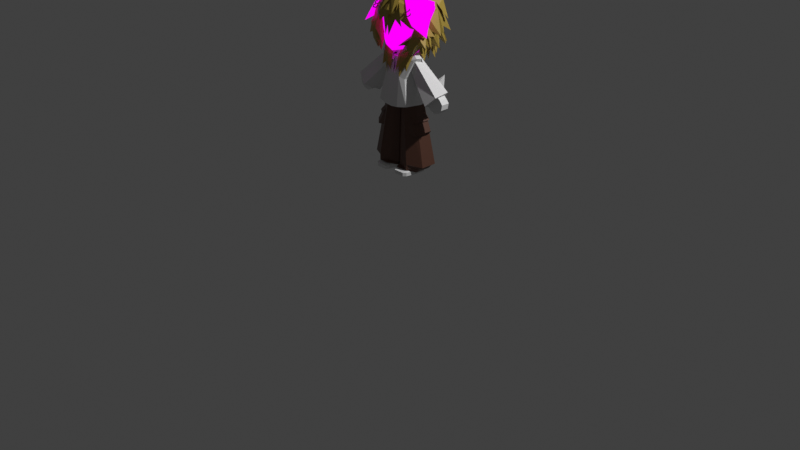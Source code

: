 # Source: LowPolyOllieV40.blend  (saved by Blender 5.0.119; exported with 4.5.12 LTS)
import bpy
from mathutils import Matrix  # noqa: F401  (used for matrix-valued properties, if any)

bpy.ops.wm.read_factory_settings(use_empty=True)
scene = bpy.context.scene
scene.name = 'Scene'

# ---- collections
col_ollie = bpy.data.collections.new('ollie'); scene.collection.children.link(col_ollie)

# ---- images (referenced by path relative to the original .blend; pixels are not part of the script)
import os
ASSET_DIR = os.environ.get("B2B_ASSET_DIR", "")  # directory of the original .blend (textures are referenced by path, not embedded)
HERE = os.path.dirname(os.path.abspath(__file__))  # packed textures are extracted next to this script under _unpacked/

def load_image(name, relpath, width, height, colorspace="sRGB"):
    """Load a texture the original file referenced (path relative to the .blend, or extracted next to this script)."""
    p = next((c for c in (os.path.join(HERE, relpath), os.path.join(ASSET_DIR, relpath)) if relpath and os.path.exists(c)), "")
    if p:
        img = bpy.data.images.load(p, check_existing=True)
        img.name = name
    else:  # same state as the original file: an image datablock whose file is absent (Cycles renders it pink)
        img = bpy.data.images.new(name, width, height)
        img.source = "FILE"
        img.filepath = "//" + (relpath or name)
    img.colorspace_settings.name = colorspace
    return img
img_ollie_face_png = load_image('OLLIE FACE.png', 'OLLIE FACE.png', 1024, 1024, 'sRGB')

# ---- materials (node trees are filled in below, after node groups)
mat_pant = bpy.data.materials.new('pant')
mat_ollieface = bpy.data.materials.new('ollieface')
mat_hair = bpy.data.materials.new('hair')
mat_material = bpy.data.materials.new('Material')

# ---- material node trees
mat_pant.use_nodes = True; mat_pant.node_tree.nodes.clear()
_N = mat_pant.node_tree.nodes; _L = mat_pant.node_tree.links
n0 = _N.new('ShaderNodeBsdfPrincipled'); n0.name = 'Principled BSDF'; n0.location = (-200, 100)
n0.inputs[0].default_value = (0.09531, 0.0382, 0.02315, 1.0)
n1 = _N.new('ShaderNodeOutputMaterial'); n1.name = 'Material Output'; n1.location = (200, 100)
_L.new(n0.outputs[0], n1.inputs[0])
n1.is_active_output = True
mat_ollieface.use_nodes = True; mat_ollieface.node_tree.nodes.clear()
_N = mat_ollieface.node_tree.nodes; _L = mat_ollieface.node_tree.links
n0 = _N.new('ShaderNodeOutputMaterial'); n0.name = 'Material Output'; n0.location = (200, 100)
n1 = _N.new('ShaderNodeEmission'); n1.name = 'Emission'; n1.location = (-200, 100)
n2 = _N.new('ShaderNodeTexImage'); n2.name = 'Image Texture'; n2.location = (-516, 76)
n2.image = img_ollie_face_png
_L.new(n1.outputs[0], n0.inputs[0])
_L.new(n2.outputs[0], n1.inputs[0])
n0.is_active_output = True
mat_hair.use_nodes = True; mat_hair.node_tree.nodes.clear()
_N = mat_hair.node_tree.nodes; _L = mat_hair.node_tree.links
n0 = _N.new('ShaderNodeBsdfPrincipled'); n0.name = 'Principled BSDF'; n0.location = (-200, 100)
n0.inputs[0].default_value = (0.3813, 0.2705, 0.04666, 1.0)
n1 = _N.new('ShaderNodeOutputMaterial'); n1.name = 'Material Output'; n1.location = (200, 100)
_L.new(n0.outputs[0], n1.inputs[0])
n1.is_active_output = True
mat_material.use_nodes = True; mat_material.node_tree.nodes.clear()
_N = mat_material.node_tree.nodes; _L = mat_material.node_tree.links
n0 = _N.new('ShaderNodeBsdfPrincipled'); n0.name = 'Principled BSDF'; n0.location = (-200, 100)
n0.inputs[0].default_value = (0.09558, 0.08389, 0.06062, 1.0)
n0.inputs[1].default_value = 0.7358
n0.inputs[2].default_value = 0.1054
n1 = _N.new('ShaderNodeOutputMaterial'); n1.name = 'Material Output'; n1.location = (200, 100)
_L.new(n0.outputs[0], n1.inputs[0])
n1.is_active_output = True

# ---- world
world_world = bpy.data.worlds.new('World'); scene.world = world_world
world_world.use_nodes = True; world_world.node_tree.nodes.clear()
_N = world_world.node_tree.nodes; _L = world_world.node_tree.links
n0 = _N.new('ShaderNodeOutputWorld'); n0.name = 'World Output'; n0.location = (200, 100)
n1 = _N.new('ShaderNodeBackground'); n1.name = 'Background'; n1.location = (-200, 100)
n1.inputs[0].default_value = (0.05088, 0.05088, 0.05088, 1.0)
_L.new(n1.outputs[0], n0.inputs[0])
n0.is_active_output = True
world_world.color = (0.05088, 0.05088, 0.05088)
world_world.sun_shadow_jitter_overblur = 0.0

# ---- cameras
cam_camera = bpy.data.cameras.new('Camera')
cam_camera.clip_end = 100.0
cam_camera.ortho_scale = 7.314

# ---- lights
light_light = bpy.data.lights.new('Light', 'POINT')
light_light.energy = 1000.0
light_light.shadow_soft_size = 0.1

# ---- meshes
me_cube = bpy.data.meshes.new('Cube')
me_cube.from_pydata([(0.04453, -0.08943, 0.565), (0.05973, -0.05196, 0.6189), (0.02066, 0.122, 0.565), (0.05973, 0.122, 0.668), (0.2054, -0.09587, 0.565), (0.1883, -0.05196, 0.6189), (0.2274, 0.122, 0.565), (0.1883, 0.122, 0.668), (0.02066, 0.01305, 0.565), (0.05973, 0.01305, 0.668), (0.2274, 0.01305, 0.565), (0.1883, 0.01305, 0.668), (0.04453, -0.08943, 0.6009), (0.02066, 0.122, 0.6009), (0.2274, 0.122, 0.6009), (0.2054, -0.09587, 0.6009), (0.2274, 0.01305, 0.6009), (0.02066, 0.01305, 0.6009), (0.1787, 0.1632, 0.565), (0.1787, 0.122, 0.668), (0.1787, -0.122, 0.565), (0.1787, -0.05196, 0.6189), (0.1787, 0.01305, 0.668), (0.1787, 0.01305, 0.565), (0.1787, -0.122, 0.6009), (0.1787, 0.1632, 0.6009), (0.06806, 0.1632, 0.565), (0.06806, -0.05196, 0.6189), (0.06806, 0.01305, 0.565), (0.06806, -0.122, 0.6009), (0.06806, 0.122, 0.668), (0.06806, -0.122, 0.565), (0.06806, 0.01305, 0.668), (0.06806, 0.1632, 0.6009)], [], [(17, 9, 3, 13), (25, 19, 7, 14), (16, 11, 5, 15), (29, 27, 1, 12), (23, 10, 4, 20), (32, 9, 1, 27), (30, 3, 9, 32), (18, 6, 10, 23), (14, 7, 11, 16), (12, 1, 9, 17), (0, 12, 17, 8), (6, 14, 16, 10), (31, 29, 12, 0), (10, 16, 15, 4), (18, 25, 14, 6), (8, 17, 13, 2), (26, 33, 25, 18), (4, 15, 24, 20), (26, 18, 23, 28), (7, 19, 22, 11), (11, 22, 21, 5), (28, 23, 20, 31), (15, 5, 21, 24), (33, 30, 19, 25), (13, 3, 30, 33), (8, 28, 31, 0), (2, 26, 28, 8), (2, 13, 33, 26), (20, 24, 29, 31), (19, 30, 32, 22), (22, 32, 27, 21), (24, 21, 27, 29)])
_uv = me_cube.uv_layers.new(name='UVMap')
_uv.uv.foreach_set('vector', [0.144, 0.04113, 0.144, 0.1102, 0.256, 0.1102, 0.256, 0.04113, 0.2983, 0.04113, 0.256, 0.1102, 0.256, 0.1102, 0.256, 0.04113, 0.144, 0.04113, 0.144, 0.1102, 0.07721, 0.05963, 0.03207, 0.04113, 0.005198, 0.04113, 0.07721, 0.05963, 0.07721, 0.05963, 0.03869, 0.04113, 0.144, 0.004311, 0.144, 0.004311, 0.03207, 0.004311, 0.005198, 0.004311, 0.144, 0.1102, 0.144, 0.1102, 0.07721, 0.05963, 0.07721, 0.05963, 0.256, 0.1102, 0.256, 0.1102, 0.144, 0.1102, 0.144, 0.1102, 0.2983, 0.004311, 0.256, 0.004311, 0.144, 0.004311, 0.144, 0.004311, 0.256, 0.04113, 0.256, 0.1102, 0.144, 0.1102, 0.144, 0.04113, 0.03869, 0.04113, 0.07721, 0.05963, 0.144, 0.1102, 0.144, 0.04113, 0.03869, 0.004311, 0.03869, 0.04113, 0.144, 0.04113, 0.144, 0.004311, 0.256, 0.004311, 0.256, 0.04113, 0.144, 0.04113, 0.144, 0.004311, 0.005198, 0.004311, 0.005198, 0.04113, 0.03869, 0.04113, 0.03869, 0.004311, 0.144, 0.004311, 0.144, 0.04113, 0.03207, 0.04113, 0.03207, 0.004311, 0.2983, 0.004311, 0.2983, 0.04113, 0.256, 0.04113, 0.256, 0.004311, 0.144, 0.004311, 0.144, 0.04113, 0.256, 0.04113, 0.256, 0.004311, 0.2983, 0.004311, 0.2983, 0.04113, 0.2983, 0.04113, 0.2983, 0.004311, 0.03207, 0.004311, 0.03207, 0.04113, 0.005198, 0.04113, 0.005198, 0.004311, 0.2983, 0.004311, 0.2983, 0.004311, 0.144, 0.004311, 0.144, 0.004311, 0.256, 0.1102, 0.256, 0.1102, 0.144, 0.1102, 0.144, 0.1102, 0.144, 0.1102, 0.144, 0.1102, 0.07721, 0.05963, 0.07721, 0.05963, 0.144, 0.004311, 0.144, 0.004311, 0.005198, 0.004311, 0.005198, 0.004311, 0.03207, 0.04113, 0.07721, 0.05963, 0.07721, 0.05963, 0.005198, 0.04113, 0.2983, 0.04113, 0.256, 0.1102, 0.256, 0.1102, 0.2983, 0.04113, 0.256, 0.04113, 0.256, 0.1102, 0.256, 0.1102, 0.2983, 0.04113, 0.144, 0.004311, 0.144, 0.004311, 0.005198, 0.004311, 0.03869, 0.004311, 0.256, 0.004311, 0.2983, 0.004311, 0.144, 0.004311, 0.144, 0.004311, 0.256, 0.004311, 0.256, 0.04113, 0.2983, 0.04113, 0.2983, 0.004311, 0.005198, 0.004311, 0.005198, 0.04113, 0.005198, 0.04113, 0.005198, 0.004311, 0.256, 0.1102, 0.256, 0.1102, 0.144, 0.1102, 0.144, 0.1102, 0.144, 0.1102, 0.144, 0.1102, 0.07721, 0.05963, 0.07721, 0.05963, 0.005198, 0.04113, 0.07721, 0.05963, 0.07721, 0.05963, 0.005198, 0.04113])
me_cube.update()
me_cylinder = bpy.data.meshes.new('Cylinder')
me_cylinder.from_pydata([(0.186, 0.2535, 0.5893), (0.1041, 0.195, 1.323), (0.2425, 0.1696, 0.5877), (0.1892, 0.1375, 1.323), (0.2425, 0.001817, 0.5877), (0.1892, 0.02263, 1.323), (0.186, -0.08209, 0.6193), (0.1041, -0.03483, 1.323), (0.007503, -0.002169, 0.5961), (0.003757, 0.02263, 1.323), (0.01901, 0.1696, 0.5965), (0.003757, 0.1375, 1.323), (0.186, 0.2535, 0.6468), (0.3292, 0.1694, 0.6597), (0.3292, 0.001627, 0.6597), (0.186, -0.08209, 0.6768), (0.001964, 0.001817, 0.6468), (0.001964, 0.1696, 0.6468), (0.2785, 0.1696, 0.6264), (0.2785, 0.001817, 0.6264), (0.186, -0.08209, 0.6454), (0.01495, -0.008338, 0.6197), (0.01495, 0.1595, 0.6197), (0.1854, 0.2398, 0.616), (0.06726, -0.09895, 0.6271), (0.05304, -0.005594, 1.323), (0.07272, -0.05072, 0.6865), (0.07101, -0.05238, 0.6428)], [], [(12, 1, 3, 13), (13, 3, 5, 14), (14, 5, 7, 15), (26, 25, 9, 16), (16, 9, 11, 17), (17, 11, 1, 12), (22, 17, 12, 23), (21, 16, 17, 22), (27, 26, 16, 21), (19, 14, 15, 20), (18, 13, 14, 19), (23, 12, 13, 18), (0, 23, 18, 2), (2, 18, 19, 4), (4, 19, 20, 6), (24, 27, 21, 8), (8, 21, 22, 10), (10, 22, 23, 0), (6, 20, 27, 24), (20, 15, 26, 27), (15, 7, 25, 26)])
_uv = me_cylinder.uv_layers.new(name='UVMap')
_uv.uv.foreach_set('vector', [1.0, 0.08177, 1.0, 1.0, 0.8333, 1.0, 0.8333, 0.08177, 0.8333, 0.08177, 0.8333, 1.0, 0.6667, 1.0, 0.6667, 0.08177, 0.6667, 0.08177, 0.6667, 1.0, 0.5, 1.0, 0.5, 0.08177, 0.4152, 0.08177, 0.4152, 1.0, 0.3333, 1.0, 0.3333, 0.08177, 0.3333, 0.08177, 0.3333, 1.0, 0.1667, 1.0, 0.1667, 0.08177, 0.1667, 0.08177, 0.1667, 1.0, -8.941e-08, 1.0, -8.941e-08, 0.08177, 0.1667, 0.03707, 0.1667, 0.08177, -8.941e-08, 0.08177, -8.941e-08, 0.03707, 0.3333, 0.03707, 0.3333, 0.08177, 0.1667, 0.08177, 0.1667, 0.03707, 0.4152, 0.03707, 0.4152, 0.08177, 0.3333, 0.08177, 0.3333, 0.03707, 0.6667, 0.03707, 0.6667, 0.08177, 0.5, 0.08177, 0.5, 0.03707, 0.8333, 0.03707, 0.8333, 0.08177, 0.6667, 0.08177, 0.6667, 0.03707, 1.0, 0.03707, 1.0, 0.08177, 0.8333, 0.08177, 0.8333, 0.03707, 1.0, 0.0, 1.0, 0.03707, 0.8333, 0.03707, 0.8333, 0.0, 0.8333, 0.0, 0.8333, 0.03707, 0.6667, 0.03707, 0.6667, 0.0, 0.6667, 0.0, 0.6667, 0.03707, 0.5, 0.03707, 0.5, 0.0, 0.4152, 0.0, 0.4152, 0.03707, 0.3333, 0.03707, 0.3333, 0.0, 0.3333, 0.0, 0.3333, 0.03707, 0.1667, 0.03707, 0.1667, 0.0, 0.1667, 0.0, 0.1667, 0.03707, -8.941e-08, 0.03707, -8.941e-08, 0.0, 0.5, 0.0, 0.5, 0.03707, 0.4152, 0.03707, 0.4152, 0.0, 0.5, 0.03707, 0.5, 0.08177, 0.4152, 0.08177, 0.4152, 0.03707, 0.5, 0.08177, 0.5, 1.0, 0.4152, 1.0, 0.4152, 0.08177])
me_cylinder.materials.append(mat_pant)
me_cylinder.update()
me_cube_001 = bpy.data.meshes.new('Cube.001')
me_cube_001.from_pydata([(0.6829, -0.3104, -0.947), (0.7308, 0.1327, 0.9721), (0.6829, 0.8392, -0.947), (0.5881, 0.5357, 1.028), (0.0, 0.9451, -0.7463), (-0.001365, 0.8364, 0.9276), (0.0, -0.3953, -1.045), (0.2573, -0.05318, 0.7984), (0.4767, 0.7167, 0.02449), (0.4967, -0.2015, 0.02449), (-0.0009827, -0.2863, 0.1906), (-0.0009827, 0.7167, 0.1089), (0.6821, 0.5298, 0.6867), (0.7864, -0.02761, 0.692), (0.09009, -0.1514, 0.5616), (-0.000178, 0.7428, 0.5616), (0.6544, 0.5357, 0.8905), (0.7671, 0.03517, 0.8748), (0.1373, -0.1009, 0.6794), (-0.001243, 0.8495, 0.7998), (0.7525, 0.5232, 0.8059), (0.8652, 0.0227, 0.7901), (0.09009, -0.183, 0.607), (-0.001996, 0.921, 0.6877), (0.395, 0.7311, 1.008), (0.2942, -0.3953, -1.015), (0.2942, 0.9451, -0.8288), (0.4978, 0.05654, 0.8978), (0.2755, -0.2855, 0.09026), (0.1727, 0.7167, 0.1043), (0.4628, -0.1514, 0.6871), (0.4261, 0.7759, 0.6988), (0.4406, -0.1272, 0.7968), (0.4203, 0.7367, 0.8472), (0.4233, 0.8305, 0.779), (0.4233, -0.183, 0.7198), (0.8654, 0.2807, -0.947), (0.7008, 0.3138, 1.012), (-0.0006837, 0.4059, 0.8308), (0.0, 0.2807, -1.045), (0.6592, 0.2706, 0.02449), (0.7948, 0.3079, 0.6709), (0.7671, 0.3138, 0.8748), (0.8652, 0.3014, 0.7901), (0.4781, 0.3288, 0.857), (0.2942, 0.2807, -1.015), (0.7841, 0.1969, 0.9848), (0.2387, 0.187, 0.8051), (0.0, -0.0573, -1.045), (0.6328, 0.03455, 0.02449), (0.8596, 0.2073, 0.6709), (0.832, 0.1974, 0.8748), (0.9301, 0.1849, 0.7901), (0.5195, 0.09053, 0.8902), (0.2942, -0.0573, -1.015), (0.7742, -0.01488, -0.947)], [], [(33, 24, 3, 16), (51, 46, 1, 17), (54, 55, 0, 25), (53, 47, 7, 27), (32, 27, 7, 18), (25, 28, 10, 6), (55, 49, 9, 0), (26, 29, 8, 2), (28, 30, 14, 10), (49, 50, 13, 9), (29, 31, 12, 8), (35, 32, 18, 22), (52, 51, 17, 21), (34, 33, 16, 20), (31, 34, 20, 12), (50, 52, 21, 13), (30, 35, 22, 14), (13, 21, 35, 30), (15, 23, 34, 31), (23, 19, 33, 34), (21, 17, 32, 35), (11, 15, 31, 29), (9, 13, 30, 28), (4, 11, 29, 26), (0, 9, 28, 25), (17, 1, 27, 32), (46, 53, 27, 1), (48, 54, 25, 6), (19, 5, 24, 33), (4, 26, 45, 39), (3, 24, 44, 37), (12, 20, 43, 41), (20, 16, 42, 43), (8, 12, 41, 40), (2, 8, 40, 36), (24, 5, 38, 44), (26, 2, 36, 45), (16, 3, 37, 42), (39, 45, 54, 48), (37, 44, 53, 46), (41, 43, 52, 50), (43, 42, 51, 52), (40, 41, 50, 49), (36, 40, 49, 55), (44, 38, 47, 53), (45, 36, 55, 54), (42, 37, 46, 51)])
_uv = me_cube_001.uv_layers.new(name='UVMap')
_uv.uv.foreach_set('vector', [0.8294, 0.7472, 0.8204, 0.8046, 0.8893, 0.8116, 0.913, 0.7627, 0.9764, 0.7571, 0.9593, 0.7963, 0.9403, 0.7918, 0.9533, 0.7571, 0.7844, 0.08243, 0.9558, 0.1066, 0.9232, 0.1066, 0.7844, 0.08243, 0.8648, 0.7626, 0.7646, 0.7322, 0.7713, 0.7298, 0.8571, 0.7653, 0.8367, 0.7292, 0.8571, 0.7653, 0.7713, 0.7298, 0.7284, 0.6873, 0.7844, 0.08243, 0.7778, 0.477, 0.679, 0.5128, 0.6794, 0.07169, 0.9558, 0.1066, 0.9053, 0.4535, 0.8567, 0.4535, 0.9232, 0.1066, 0.7844, 0.1488, 0.741, 0.482, 0.8496, 0.4535, 0.9232, 0.1066, 0.7778, 0.477, 0.8446, 0.69, 0.7115, 0.6452, 0.679, 0.5128, 0.9053, 0.4535, 0.9863, 0.6843, 0.9602, 0.6918, 0.8567, 0.4535, 0.741, 0.482, 0.8315, 0.6942, 0.9229, 0.6899, 0.8496, 0.4535, 0.8305, 0.7017, 0.8367, 0.7292, 0.7284, 0.6873, 0.7115, 0.6615, 1.011, 0.7268, 0.9764, 0.7571, 0.9533, 0.7571, 0.9883, 0.7268, 0.8305, 0.7229, 0.8294, 0.7472, 0.913, 0.7627, 0.9481, 0.7325, 0.8315, 0.6942, 0.8305, 0.7229, 0.9481, 0.7325, 0.9229, 0.6899, 0.9863, 0.6843, 1.011, 0.7268, 0.9883, 0.7268, 0.9602, 0.6918, 0.8446, 0.69, 0.8305, 0.7017, 0.7115, 0.6615, 0.7115, 0.6452, 0.9602, 0.6918, 0.9883, 0.7268, 0.8305, 0.7017, 0.8446, 0.69, 0.6793, 0.6452, 0.6787, 0.6903, 0.8305, 0.7229, 0.8315, 0.6942, 0.6787, 0.6903, 0.6789, 0.7303, 0.8294, 0.7472, 0.8305, 0.7229, 0.9883, 0.7268, 0.9533, 0.7571, 0.8367, 0.7292, 0.8305, 0.7017, 0.679, 0.4836, 0.6793, 0.6452, 0.8315, 0.6942, 0.741, 0.482, 0.8567, 0.4535, 0.9602, 0.6918, 0.8446, 0.69, 0.7778, 0.477, 0.6794, 0.1783, 0.679, 0.4836, 0.741, 0.482, 0.7844, 0.1488, 0.9232, 0.1066, 0.8567, 0.4535, 0.7778, 0.477, 0.7844, 0.08243, 0.9533, 0.7571, 0.9403, 0.7918, 0.8571, 0.7653, 0.8367, 0.7292, 0.9593, 0.7963, 0.8648, 0.7626, 0.8571, 0.7653, 0.9403, 0.7918, 0.6794, 0.07169, 0.7844, 0.08243, 0.7844, 0.08243, 0.6794, 0.07169, 0.6789, 0.7303, 0.6789, 0.7759, 0.8204, 0.8046, 0.8294, 0.7472, 0.6794, 0.1783, 0.7844, 0.1488, 0.7844, 0.08243, 0.6794, 0.07169, 0.8893, 0.8116, 0.8204, 0.8046, 0.8501, 0.7507, 0.9296, 0.806, 0.9229, 0.6899, 0.9481, 0.7325, 0.9883, 0.7268, 0.9631, 0.6843, 0.9481, 0.7325, 0.913, 0.7627, 0.9533, 0.7571, 0.9883, 0.7268, 0.8496, 0.4535, 0.9229, 0.6899, 0.9631, 0.6843, 0.9147, 0.4535, 0.9232, 0.1066, 0.8496, 0.4535, 0.9147, 0.4535, 0.9884, 0.1066, 0.8204, 0.8046, 0.6789, 0.7759, 0.6791, 0.7414, 0.8501, 0.7507, 0.7844, 0.1488, 0.9232, 0.1066, 0.9884, 0.1066, 0.7844, 0.08243, 0.913, 0.7627, 0.8893, 0.8116, 0.9296, 0.806, 0.9533, 0.7571, 0.6794, 0.07169, 0.7844, 0.08243, 0.7844, 0.08243, 0.6794, 0.07169, 0.9296, 0.806, 0.8501, 0.7507, 0.8648, 0.7626, 0.9593, 0.7963, 0.9631, 0.6843, 0.9883, 0.7268, 1.011, 0.7268, 0.9863, 0.6843, 0.9883, 0.7268, 0.9533, 0.7571, 0.9764, 0.7571, 1.011, 0.7268, 0.9147, 0.4535, 0.9631, 0.6843, 0.9863, 0.6843, 0.9053, 0.4535, 0.9884, 0.1066, 0.9147, 0.4535, 0.9053, 0.4535, 0.9558, 0.1066, 0.8501, 0.7507, 0.6791, 0.7414, 0.7646, 0.7322, 0.8648, 0.7626, 0.7844, 0.08243, 0.9884, 0.1066, 0.9558, 0.1066, 0.7844, 0.08243, 0.9533, 0.7571, 0.9296, 0.806, 0.9593, 0.7963, 0.9764, 0.7571])
me_cube_001.update()
me_cube_002 = bpy.data.meshes.new('Cube.002')
me_cube_002.from_pydata([(0.1289, -0.04407, 1.263), (0.1289, -0.02069, 1.713), (0.1289, 0.1587, 1.263), (0.1289, 0.09303, 1.713), (0.1289, 0.1425, 1.502), (0.1289, -0.0479, 1.502), (0.0, 0.1587, 1.263), (0.0, 0.09303, 1.713), (0.0, -0.04407, 1.263), (0.0, -0.02069, 1.713), (0.0, -0.0479, 1.502), (0.0, 0.1425, 1.502)], [], [(11, 7, 3, 4), (4, 3, 1, 5), (6, 2, 0, 8), (2, 4, 5, 0), (6, 11, 4, 2), (0, 5, 10, 8), (3, 7, 9, 1), (5, 1, 9, 10)])
_uv = me_cube_002.uv_layers.new(name='UVMap')
_uv.uv.foreach_set('vector', [0.5, 0.375, 0.625, 0.375, 0.625, 0.5, 0.5, 0.5, 0.5, 0.5, 0.625, 0.5, 0.625, 0.75, 0.5, 0.75, 0.25, 0.5, 0.375, 0.5, 0.375, 0.75, 0.25, 0.75, 0.375, 0.5, 0.5, 0.5, 0.5, 0.75, 0.375, 0.75, 0.375, 0.375, 0.5, 0.375, 0.5, 0.5, 0.375, 0.5, 0.375, 0.75, 0.5, 0.75, 0.5, 0.875, 0.375, 0.875, 0.625, 0.5, 0.75, 0.5, 0.75, 0.75, 0.625, 0.75, 0.5, 0.75, 0.625, 0.75, 0.625, 0.875, 0.5, 0.875])
me_cube_002.update()
me_cylinder_002 = bpy.data.meshes.new('Cylinder.002')
me_cylinder_002.from_pydata([(0.4388, 0.1891, 1.348), (0.1436, 0.1459, 1.649), (0.5278, 0.1246, 1.455), (0.1718, 0.1173, 1.72), (0.5243, -0.03326, 1.434), (0.1769, 0.005899, 1.737), (0.4249, -0.073, 1.337), (0.1362, 0.00263, 1.64), (0.349, 0.07, 1.273), (0.1186, 0.08257, 1.602)], [], [(0, 1, 3, 2), (2, 3, 5, 4), (4, 5, 7, 6), (6, 7, 9, 8), (8, 9, 1, 0), (2, 4, 6, 8, 0), (1, 9, 7, 5, 3)])
_uv = me_cylinder_002.uv_layers.new(name='UVMap')
_uv.uv.foreach_set('vector', [1.0, 0.0, 1.0, 1.0, 0.8, 1.0, 0.8, 0.0, 0.8, 0.0, 0.8, 1.0, 0.6, 1.0, 0.6, 0.0, 0.6, 0.0, 0.6, 1.0, 0.4, 1.0, 0.4, 0.0, 0.4, 0.0, 0.4, 1.0, 0.2, 1.0, 0.2, 0.0, 0.2, 0.0, 0.2, 1.0, 2.98e-08, 1.0, 2.98e-08, 0.0, 0.8, 0.0, 0.6, 0.0, 0.4, 0.0, 0.2, 0.0, 2.98e-08, 0.0, 2.98e-08, 1.0, 0.2, 1.0, 0.4, 1.0, 0.6, 1.0, 0.8, 1.0])
me_cylinder_002.update()
me_cube_003 = bpy.data.meshes.new('Cube.003')
me_cube_003.from_pydata([(0.4625, 0.01463, 1.254), (0.3676, 0.01412, 1.323), (0.4613, 0.1034, 1.254), (0.3663, 0.1029, 1.323), (0.5637, 0.01516, 1.362), (0.4833, 0.01472, 1.446), (0.5625, 0.104, 1.362), (0.4821, 0.1035, 1.446), (0.4227, 0.01441, 1.271), (0.4214, 0.1032, 1.271), (0.5372, 0.1038, 1.395), (0.5384, 0.01502, 1.395), (0.515, 0.1037, 1.268), (0.4083, 0.1032, 1.368), (0.5163, 0.01491, 1.268), (0.4096, 0.01434, 1.368), (0.4647, 0.01463, 1.316), (0.4634, 0.1034, 1.316), (0.4439, 0.1033, 1.406), (0.5518, 0.0151, 1.306), (0.499, 0.1036, 1.354), (0.5506, 0.1039, 1.306), (0.4451, 0.01452, 1.406), (0.5002, 0.01482, 1.354), (0.4619, 0.05616, 1.254), (0.367, 0.05565, 1.323), (0.5631, 0.05669, 1.362), (0.4828, 0.05625, 1.446), (0.5379, 0.05655, 1.395), (0.4221, 0.05595, 1.271), (0.409, 0.05587, 1.368), (0.5157, 0.05644, 1.268), (0.4445, 0.05605, 1.406), (0.5512, 0.05663, 1.306)], [], [(29, 25, 3, 9), (20, 18, 7, 10), (28, 27, 5, 11), (16, 15, 1, 8), (33, 26, 4, 19), (30, 25, 1, 15), (14, 16, 8, 0), (26, 28, 11, 4), (21, 20, 10, 6), (24, 29, 9, 2), (2, 9, 17, 12), (19, 23, 16, 14), (32, 30, 15, 22), (24, 31, 14, 0), (23, 22, 15, 16), (9, 3, 13, 17), (11, 5, 22, 23), (27, 32, 22, 5), (4, 11, 23, 19), (12, 17, 20, 21), (31, 33, 19, 14), (17, 13, 18, 20), (12, 21, 33, 31), (7, 18, 32, 27), (2, 12, 31, 24), (18, 13, 30, 32), (0, 8, 29, 24), (6, 10, 28, 26), (13, 3, 25, 30), (21, 6, 26, 33), (10, 7, 27, 28), (8, 1, 25, 29)])
_uv = me_cube_003.uv_layers.new(name='UVMap')
_uv.uv.foreach_set('vector', [0.4941, 0.1169, 0.625, 0.1169, 0.625, 0.25, 0.4941, 0.25, 0.4941, 0.4174, 0.625, 0.4174, 0.625, 0.5, 0.4941, 0.5, 0.4941, 0.6331, 0.625, 0.6331, 0.625, 0.75, 0.4941, 0.75, 0.4941, 0.9093, 0.625, 0.9093, 0.625, 1.0, 0.4941, 1.0, 0.2924, 0.6331, 0.375, 0.6331, 0.375, 0.75, 0.2924, 0.75, 0.7843, 0.6331, 0.875, 0.6331, 0.875, 0.75, 0.7843, 0.75, 0.375, 0.9093, 0.4941, 0.9093, 0.4941, 1.0, 0.375, 1.0, 0.375, 0.6331, 0.4941, 0.6331, 0.4941, 0.75, 0.375, 0.75, 0.375, 0.4174, 0.4941, 0.4174, 0.4941, 0.5, 0.375, 0.5, 0.375, 0.1169, 0.4941, 0.1169, 0.4941, 0.25, 0.375, 0.25, 0.375, 0.25, 0.4941, 0.25, 0.4941, 0.3407, 0.375, 0.3407, 0.375, 0.8326, 0.4941, 0.8326, 0.4941, 0.9093, 0.375, 0.9093, 0.7076, 0.6331, 0.7843, 0.6331, 0.7843, 0.75, 0.7076, 0.75, 0.125, 0.6331, 0.2157, 0.6331, 0.2157, 0.75, 0.125, 0.75, 0.4941, 0.8326, 0.625, 0.8326, 0.625, 0.9093, 0.4941, 0.9093, 0.4941, 0.25, 0.625, 0.25, 0.625, 0.3407, 0.4941, 0.3407, 0.4941, 0.75, 0.625, 0.75, 0.625, 0.8326, 0.4941, 0.8326, 0.625, 0.6331, 0.7076, 0.6331, 0.7076, 0.75, 0.625, 0.75, 0.375, 0.75, 0.4941, 0.75, 0.4941, 0.8326, 0.375, 0.8326, 0.375, 0.3407, 0.4941, 0.3407, 0.4941, 0.4174, 0.375, 0.4174, 0.2157, 0.6331, 0.2924, 0.6331, 0.2924, 0.75, 0.2157, 0.75, 0.4941, 0.3407, 0.625, 0.3407, 0.625, 0.4174, 0.4941, 0.4174, 0.2157, 0.5, 0.2924, 0.5, 0.2924, 0.6331, 0.2157, 0.6331, 0.625, 0.5, 0.7076, 0.5, 0.7076, 0.6331, 0.625, 0.6331, 0.125, 0.5, 0.2157, 0.5, 0.2157, 0.6331, 0.125, 0.6331, 0.7076, 0.5, 0.7843, 0.5, 0.7843, 0.6331, 0.7076, 0.6331, 0.375, 0.0, 0.4941, 0.0, 0.4941, 0.1169, 0.375, 0.1169, 0.375, 0.5, 0.4941, 0.5, 0.4941, 0.6331, 0.375, 0.6331, 0.7843, 0.5, 0.875, 0.5, 0.875, 0.6331, 0.7843, 0.6331, 0.2924, 0.5, 0.375, 0.5, 0.375, 0.6331, 0.2924, 0.6331, 0.4941, 0.5, 0.625, 0.5, 0.625, 0.6331, 0.4941, 0.6331, 0.4941, 0.0, 0.625, 0.0, 0.625, 0.1169, 0.4941, 0.1169])
me_cube_003.update()
me_cylinder_001 = bpy.data.meshes.new('Cylinder.001')
me_cylinder_001.from_pydata([(0.04262, -0.03527, 1.815), (0.04262, -0.03527, 1.696), (-0.008916, 0.05399, 1.815), (-0.008916, 0.05399, 1.696), (0.09416, 0.05399, 1.815), (0.09416, 0.05399, 1.696)], [], [(0, 1, 3, 2), (2, 3, 5, 4), (3, 1, 5), (4, 5, 1, 0), (0, 2, 4)])
_uv = me_cylinder_001.uv_layers.new(name='UVMap')
_uv.uv.foreach_set('vector', [1.0, 0.5, 1.0, 1.0, 0.6667, 1.0, 0.6667, 0.5, 0.6667, 0.5, 0.6667, 1.0, 0.3333, 1.0, 0.3333, 0.5, 0.4578, 0.13, 0.25, 0.49, 0.04215, 0.13, 0.3333, 0.5, 0.3333, 1.0, -5.96e-08, 1.0, -5.96e-08, 0.5, 0.75, 0.49, 0.9578, 0.13, 0.5422, 0.13])
me_cylinder_001.update()
me_plane = bpy.data.meshes.new('Plane')
me_plane.from_pydata([(0.2192, -0.007239, 1.909), (0.1741, 0.01327, 2.248), (0.0, 0.01807, 1.787), (0.0, -0.07545, 2.248), (0.0, -0.08883, 1.786), (0.165, 0.08167, 1.841), (0.0, -0.1596, 1.904), (0.0, -0.1106, 1.929), (0.0, -0.1225, 2.118), (0.2578, 0.01069, 2.117), (0.1171, -0.06174, 1.818), (0.0, -0.1318, 1.828), (-0.2192, -0.007239, 1.909), (-0.1741, 0.01327, 2.248), (-0.165, 0.08167, 1.841), (-0.2578, 0.01069, 2.117), (-0.1171, -0.06174, 1.818)], [], [(0, 10, 11, 6), (4, 10, 5, 2), (6, 7, 0), (7, 8, 9, 0), (9, 8, 3, 1), (10, 0, 5), (11, 10, 4), (0, 9, 5), (12, 6, 11, 16), (4, 2, 14, 16), (6, 12, 7), (7, 12, 15, 8), (15, 13, 3, 8), (16, 14, 12), (11, 4, 16), (12, 14, 15)])
_uv = me_plane.uv_layers.new(name='UVMap')
_uv.uv.foreach_set('vector', [0.2961, 0.791, 0.2342, 0.7358, 0.1634, 0.7473, 0.1634, 0.7882, 0.1634, 0.7166, 0.2342, 0.7358, 0.2633, 0.7499, 0.1634, 0.7171, 0.1634, 0.7882, 0.1634, 0.8029, 0.2961, 0.791, 0.1634, 0.8029, 0.1634, 0.9176, 0.3209, 0.9172, 0.2961, 0.791, 0.3209, 0.9172, 0.1634, 0.9176, 0.1634, 0.9964, 0.2688, 0.9964, 0.2342, 0.7358, 0.2961, 0.791, 0.2633, 0.7499, 0.1634, 0.7473, 0.2342, 0.7358, 0.1634, 0.7166, 0.2961, 0.791, 0.3209, 0.9172, 0.2633, 0.7499, 0.03064, 0.791, 0.1634, 0.7882, 0.1634, 0.7473, 0.0925, 0.7358, 0.1634, 0.7166, 0.1634, 0.7171, 0.06347, 0.7499, 0.0925, 0.7358, 0.1634, 0.7882, 0.03064, 0.791, 0.1634, 0.8029, 0.1634, 0.8029, 0.03064, 0.791, 0.008797, 0.9172, 0.1634, 0.9176, 0.008797, 0.9172, 0.05798, 0.9964, 0.1634, 0.9964, 0.1634, 0.9176, 0.0925, 0.7358, 0.06347, 0.7499, 0.03064, 0.791, 0.1634, 0.7473, 0.1634, 0.7166, 0.0925, 0.7358, 0.03064, 0.791, 0.06347, 0.7499, 0.008797, 0.9172])
me_plane.materials.append(mat_ollieface)
me_plane.update()
me_cube_004 = bpy.data.meshes.new('Cube.004')
me_cube_004.from_pydata([(0.3064, 0.08374, 2.126), (0.0, 0.07971, 2.339), (0.1928, 0.07971, 2.327), (0.1955, 0.06004, 1.933), (0.218, 0.1615, 1.893), (0.1826, 0.01591, 2.321), (0.2218, 0.2694, 1.877), (0.2027, 0.2736, 2.307), (0.0, 0.3063, 1.886), (0.0, 0.2751, 2.328), (0.0, 0.006567, 2.335), (0.2904, 0.2792, 2.101), (0.2099, -0.0398, 2.237), (0.0, -0.1148, 2.254), (-0.0009947, 0.4397, 2.101), (0.05109, 0.07971, 2.365), (0.07915, 0.2664, 2.372), (0.1391, 0.3142, 1.884), (0.05109, 0.006567, 2.354), (0.0927, -0.1063, 2.248), (0.1515, 0.4307, 2.094), (0.2047, -0.007019, 2.289), (0.2823, 0.2751, 2.237), (0.29, 0.07971, 2.237), (0.0, -0.09184, 2.294), (0.0, 0.3969, 2.263), (0.04929, -0.06638, 2.322), (0.143, 0.3969, 2.251), (-4.317e-05, -0.163, 2.081), (0.2729, 0.06369, 2.033), (0.297, 0.2751, 2.017), (0.2797, -0.04626, 2.141), (0.0, -0.1458, 2.045), (0.0, 0.3969, 2.017), (0.1366, 0.3969, 2.017), (0.07792, -0.1225, 2.103), (-0.0194, 0.1774, 2.342), (0.1964, 0.1774, 2.341), (0.3148, 0.1897, 2.188), (0.05392, 0.1774, 2.377), (0.2917, 0.1906, 2.251), (0.3072, 0.1774, 2.0), (0.1177, 0.07971, 2.347), (0.01999, -0.1542, 1.95), (0.1449, 0.2745, 2.356), (0.1177, 0.006567, 2.336), (0.0971, -0.09393, 2.262), (0.0795, -0.06753, 2.287), (0.1496, -0.1108, 2.042), (0.1247, 0.1774, 2.362), (0.2185, -0.07172, 2.04), (0.1443, -0.1223, 2.112), (0.2453, -0.03324, 2.027), (0.0, 0.2972, 1.828), (0.1366, 0.2972, 1.828), (0.1366, 0.2972, 1.827), (0.2119, 0.2695, 1.826), (0.2073, 0.1774, 1.835), (0.2201, 0.03234, 1.845), (0.05557, 0.3161, 1.884), (0.03006, 0.006567, 2.346), (0.04241, -0.1053, 2.254), (0.03006, 0.07971, 2.356), (0.03006, 0.2751, 2.356), (0.06053, 0.4248, 2.141), (0.05841, 0.3969, 2.256), (0.03183, -0.06283, 2.312), (0.04822, 0.3969, 2.017), (0.04585, -0.1356, 2.079), (0.0283, 0.1774, 2.36), (0.07764, 0.3045, 1.828), (0.2119, 0.2695, 1.686), (0.1368, 0.2972, 1.827), (0.2359, 0.07971, 1.88), (0.245, 0.2789, 1.888), (0.0, 0.3471, 1.888), (0.1366, 0.3471, 1.888), (0.2572, 0.1774, 1.884), (0.0587, 0.3475, 1.886), (0.2177, 0.3478, 2.147), (0.1723, 0.3001, 1.884), (0.2061, 0.336, 2.244), (0.2168, 0.336, 2.017), (0.1941, 0.3111, 1.888), (0.3562, 0.2379, 1.955), (0.3193, 0.3634, 1.957), (0.237, 0.1182, 2.411), (0.08259, -0.1225, 2.165), (0.0, -0.1425, 2.137), (0.2514, -0.0398, 2.189), (0.135, -0.1211, 2.179), (0.04413, -0.1323, 2.154), (0.2453, 0.4281, 1.948), (0.1269, 0.4974, 1.937), (-0.0002118, 0.517, 1.95), (0.04034, 0.3471, 1.888), (0.03969, 0.3969, 2.017), (0.1073, 0.3969, 2.017), (0.1082, 0.3471, 1.888), (0.1779, 0.3656, 2.017), (0.1667, 0.3282, 1.888), (0.2159, 0.2971, 1.888), (0.2514, 0.3098, 2.017), (0.2545, 0.2245, 1.935), (0.3023, 0.2244, 2.008), (0.2876, 0.1314, 1.983), (0.2478, 0.1343, 1.882), (0.08049, 0.4501, 1.818), (0.1819, 0.4301, 1.821), (0.2525, 0.3854, 1.829), (0.3085, 0.3167, 1.829), (0.3202, 0.215, 1.813), (0.3157, 0.115, 1.825), (0.07816, -0.168, 2.174), (0.1084, -0.06997, 2.312), (0.05083, -0.0889, 2.319), (0.0005042, -0.09914, 2.292), (-2.159e-05, -0.1585, 2.188), (0.04239, -0.149, 2.188), (0.0002537, 0.338, 1.742), (0.1023, 0.3436, 1.751), (0.2267, 0.3274, 1.741), (0.3884, 0.1668, 1.954), (0.2694, 0.2292, 1.75), (0.1904, 0.2242, 2.351), (0.1321, 0.4809, 2.086), (0.3388, 0.3083, 2.078), (0.2339, 0.3473, 2.232), (0.2951, 0.2748, 2.27), (0.3196, 0.1941, 2.225), (0.1107, 0.4325, 2.279), (0.1932, 0.3728, 2.238), (0.01369, 0.4263, 2.247), (0.07887, 0.3124, 1.631), (0.254, 0.08598, 1.703), (0.2068, 0.1108, 1.913), (0.2338, 0.08504, 1.858), (0.1668, 0.002453, 1.914), (0.05186, -0.0211, 1.799), (0.1678, -0.0145, 1.824), (0.1812, 0.03125, 1.923), (0.1644, -0.06257, 1.611), (0.03268, -0.07987, 1.589), (0.1264, -0.05233, 1.647), (0.174, 0.01685, 1.919), (0.1053, -0.0174, 1.816), (0.07594, -0.0802, 1.649), (0.1508, -0.05233, 1.739), (0.03687, -0.05008, 1.73), (0.1993, 0.01822, 1.791), (0.08278, -0.06665, 1.741), (0.09317, -0.08985, 1.546), (0.1856, -0.01692, 1.72), (0.1633, -0.06229, 1.612)], [], [(105, 41, 122), (27, 7, 22, 81), (23, 2, 5, 21), (91, 61, 13, 88), (62, 1, 10, 60), (40, 37, 2, 23), (66, 60, 10, 24), (69, 36, 1, 62), (29, 0, 31), (79, 11, 85), (34, 97, 67, 93), (49, 39, 15, 42), (47, 45, 18, 26), (42, 15, 18, 45), (48, 51, 35), (65, 63, 16, 27), (64, 65, 27, 20), (61, 66, 24, 13), (38, 40, 23, 0), (0, 23, 21, 12), (79, 81, 22, 11), (95, 75, 107), (96, 95, 107), (33, 96, 107), (11, 22, 40, 38), (44, 16, 39, 49), (63, 9, 36, 69), (22, 7, 37, 40), (41, 104, 30, 84), (7, 27, 44), (7, 44, 124, 37), (12, 21, 47, 46), (43, 35, 68, 32), (2, 42, 45, 5), (21, 5, 45, 47), (49, 42, 86), (31, 50, 52), (31, 0, 12, 89), (87, 90, 46, 19), (51, 50, 31), (59, 17, 54, 70), (6, 4, 57, 56), (135, 3, 58, 136), (17, 80, 6, 56, 72, 55), (8, 59, 70, 53), (16, 63, 69, 39), (75, 33, 107), (19, 26, 66, 61), (14, 25, 65, 64), (25, 9, 63, 65), (14, 64, 94), (39, 69, 62, 15), (26, 18, 60, 66), (15, 62, 60, 18), (87, 19, 61, 91), (96, 67, 97, 107), (4, 77, 106, 73, 3, 135), (6, 74, 123), (6, 80, 121), (78, 98, 120), (74, 6, 121), (98, 78, 107), (20, 27, 81, 79), (82, 99, 34, 92), (30, 102, 82, 85), (11, 38, 84), (30, 11, 84), (38, 41, 84), (2, 37, 86), (82, 79, 85), (11, 30, 85), (46, 47, 26, 19), (37, 49, 86), (42, 2, 86), (35, 51, 90, 87), (61, 13, 117, 118), (31, 89, 90, 51), (68, 91, 88, 32), (12, 46, 90, 89), (79, 82, 92), (35, 87, 91, 68), (118, 117, 28), (20, 34, 93), (34, 20, 92), (20, 79, 92), (33, 14, 94), (64, 20, 93), (67, 64, 93), (67, 96, 33, 94), (64, 67, 94), (99, 100, 108), (82, 102, 109), (104, 103, 110), (103, 104, 111), (76, 98, 108), (105, 29, 112), (78, 95, 107), (97, 98, 107), (34, 99, 108), (97, 34, 108), (102, 101, 109), (100, 76, 108), (98, 97, 108), (99, 82, 109), (100, 99, 109), (30, 104, 110), (101, 83, 109), (83, 100, 109), (74, 101, 110), (103, 74, 110), (41, 105, 111), (101, 102, 110), (102, 30, 110), (104, 41, 111), (105, 106, 111), (106, 105, 112), (77, 103, 111), (106, 77, 111), (73, 106, 112), (29, 73, 112), (114, 115, 113), (116, 115, 113), (10, 60, 115, 116), (18, 60, 115, 114), (31, 52, 29), (76, 17, 120), (59, 8, 119), (8, 75, 119), (78, 59, 119), (98, 76, 120), (100, 83, 121, 76), (17, 59, 120), (59, 78, 120), (74, 103, 123), (4, 6, 123), (95, 78, 119, 75), (17, 76, 121), (80, 17, 121), (103, 77, 123), (41, 38, 122), (77, 4, 123), (29, 105, 122), (38, 0, 122), (0, 29, 122), (44, 27, 16), (37, 124, 49), (127, 128, 126), (49, 124, 44), (128, 129, 126), (124, 37, 129, 128), (44, 124, 128, 127), (132, 130, 125), (131, 130, 125), (44, 16, 130, 131), (63, 16, 130, 132), (70, 54, 133), (56, 57, 71), (4, 135, 136, 57), (57, 136, 134), (136, 58, 134), (71, 72, 56), (133, 53, 70), (101, 74, 121, 83), (145, 144, 137, 138), (58, 3, 140, 139), (150, 148, 142, 146), (149, 147, 152), (147, 150, 146, 143), (139, 140, 144, 145), (139, 145, 150, 147), (58, 139, 147, 149), (145, 138, 148, 150), (151, 143, 146), (152, 147, 153, 141), (153, 147, 143)])
_uv = me_cube_004.uv_layers.new(name='UVMap')
_uv.uv.foreach_set('vector', [0.4375, 0.5919, 0.4375, 0.5625, 0.4375, 0.5919, 0.5625, 0.4325, 0.625, 0.5, 0.5625, 0.5, 0.5625, 0.4663, 0.5625, 0.625, 0.625, 0.625, 0.625, 0.75, 0.5625, 0.75, 0.4688, 0.8412, 0.5, 0.8412, 0.5, 0.875, 0.4688, 0.875, 0.7162, 0.625, 0.75, 0.625, 0.75, 0.75, 0.7162, 0.75, 0.5625, 0.5625, 0.625, 0.5625, 0.625, 0.625, 0.5625, 0.625, 0.5625, 0.8412, 0.625, 0.8412, 0.625, 0.875, 0.5625, 0.875, 0.7162, 0.5625, 0.75, 0.5625, 0.75, 0.625, 0.7162, 0.625, 0.4375, 0.625, 0.5, 0.625, 0.4375, 0.75, 0.5, 0.4662, 0.5, 0.5, 0.5, 0.4662, 0.4375, 0.4325, 0.4375, 0.4202, 0.4375, 0.4088, 0.4375, 0.4325, 0.6675, 0.5625, 0.6925, 0.5625, 0.6925, 0.625, 0.6675, 0.625, 0.5625, 0.7925, 0.625, 0.7925, 0.625, 0.8175, 0.5625, 0.8175, 0.6675, 0.625, 0.6925, 0.625, 0.6925, 0.75, 0.6675, 0.75, 0.4375, 0.7925, 0.4646, 0.7925, 0.4375, 0.8175, 0.5625, 0.4088, 0.625, 0.4088, 0.625, 0.4325, 0.5625, 0.4325, 0.5, 0.4088, 0.5625, 0.4088, 0.5625, 0.4325, 0.5, 0.4325, 0.5, 0.8412, 0.5625, 0.8412, 0.5625, 0.875, 0.5, 0.875, 0.5, 0.5625, 0.5625, 0.5625, 0.5625, 0.625, 0.5, 0.625, 0.5, 0.625, 0.5625, 0.625, 0.5625, 0.75, 0.5, 0.75, 0.5, 0.4662, 0.5625, 0.4663, 0.5625, 0.5, 0.5, 0.5, 0.4062, 0.392, 0.4062, 0.375, 0.4062, 0.392, 0.4375, 0.3917, 0.4062, 0.392, 0.4375, 0.3917, 0.4375, 0.375, 0.4375, 0.3917, 0.4375, 0.375, 0.5, 0.5, 0.5625, 0.5, 0.5625, 0.5625, 0.5, 0.5625, 0.6675, 0.5, 0.6925, 0.5, 0.6925, 0.5625, 0.6675, 0.5625, 0.7162, 0.5, 0.75, 0.5, 0.75, 0.5625, 0.7162, 0.5625, 0.5625, 0.5, 0.625, 0.5, 0.625, 0.5625, 0.5625, 0.5625, 0.4375, 0.5625, 0.4375, 0.5325, 0.4375, 0.5, 0.4375, 0.5625, 0.625, 0.5, 0.5625, 0.4325, 0.625, 0.4575, 0.625, 0.5, 0.6675, 0.5, 0.6464, 0.531, 0.625, 0.5625, 0.5, 0.75, 0.5625, 0.75, 0.5625, 0.7925, 0.5, 0.7925, 0.4375, 0.875, 0.4375, 0.8175, 0.4375, 0.8412, 0.4375, 0.875, 0.625, 0.625, 0.6675, 0.625, 0.6675, 0.75, 0.625, 0.75, 0.5625, 0.75, 0.625, 0.75, 0.625, 0.7925, 0.5625, 0.7925, 0.6675, 0.5625, 0.6675, 0.625, 0.6675, 0.5625, 0.4375, 0.75, 0.4375, 0.7784, 0.4375, 0.6709, 0.4375, 0.75, 0.5, 0.625, 0.5, 0.75, 0.4688, 0.75, 0.4688, 0.8175, 0.4823, 0.7925, 0.5, 0.7925, 0.5, 0.8175, 0.4646, 0.7925, 0.4375, 0.7784, 0.4375, 0.75, 0.375, 0.4088, 0.375, 0.4325, 0.375, 0.4325, 0.375, 0.4088, 0.375, 0.5, 0.375, 0.5625, 0.375, 0.5625, 0.375, 0.5, 0.375, 0.5938, 0.375, 0.625, 0.375, 0.625, 0.375, 0.5938, 0.375, 0.4325, 0.375, 0.4662, 0.375, 0.5, 0.375, 0.5, 0.375, 0.4326, 0.375, 0.4325, 0.375, 0.375, 0.375, 0.4088, 0.375, 0.4088, 0.375, 0.375, 0.6925, 0.5, 0.7162, 0.5, 0.7162, 0.5625, 0.6925, 0.5625, 0.0, 0.0, 0.0, 0.0, 0.0, 0.0, 0.5, 0.8175, 0.5625, 0.8175, 0.5625, 0.8412, 0.5, 0.8412, 0.5, 0.375, 0.5625, 0.375, 0.5625, 0.4088, 0.5, 0.4088, 0.5625, 0.375, 0.625, 0.375, 0.625, 0.4088, 0.5625, 0.4088, 0.5, 0.375, 0.5, 0.4088, 0.5, 0.375, 0.6925, 0.5625, 0.7162, 0.5625, 0.7162, 0.625, 0.6925, 0.625, 0.5625, 0.8175, 0.625, 0.8175, 0.625, 0.8412, 0.5625, 0.8412, 0.6925, 0.625, 0.7162, 0.625, 0.7162, 0.75, 0.6925, 0.75, 0.4688, 0.8175, 0.5, 0.8175, 0.5, 0.8412, 0.4688, 0.8412, 0.4375, 0.3917, 0.4375, 0.4088, 0.4375, 0.4202, 0.4375, 0.3917, 0.375, 0.5625, 0.4062, 0.5625, 0.4062, 0.5901, 0.4062, 0.625, 0.375, 0.625, 0.375, 0.5938, 0.375, 0.5, 0.4063, 0.5, 0.375, 0.5, 0.375, 0.5, 0.375, 0.4662, 0.375, 0.5, 0.4062, 0.4088, 0.4062, 0.4205, 0.4062, 0.4088, 0.4063, 0.5, 0.375, 0.5, 0.4063, 0.5, 0.4062, 0.4205, 0.4062, 0.4088, 0.4062, 0.4205, 0.5, 0.4325, 0.5625, 0.4325, 0.5625, 0.4663, 0.5, 0.4662, 0.4375, 0.4663, 0.4375, 0.4499, 0.4375, 0.4325, 0.4375, 0.4663, 0.4375, 0.5, 0.4375, 0.4808, 0.4375, 0.4663, 0.4375, 0.5, 0.5, 0.5, 0.5, 0.5625, 0.5, 0.5, 0.4375, 0.5, 0.5, 0.5, 0.4375, 0.5, 0.5, 0.5625, 0.4375, 0.5625, 0.5, 0.5625, 0.625, 0.625, 0.625, 0.5625, 0.625, 0.625, 0.4375, 0.4663, 0.5, 0.4662, 0.4375, 0.4663, 0.5, 0.5, 0.4375, 0.5, 0.5, 0.5, 0.5, 0.7925, 0.5625, 0.7925, 0.5625, 0.8175, 0.5, 0.8175, 0.625, 0.5625, 0.6675, 0.5625, 0.625, 0.5625, 0.6675, 0.625, 0.625, 0.625, 0.6675, 0.625, 0.4375, 0.8175, 0.4646, 0.7925, 0.4823, 0.7925, 0.4688, 0.8175, 0.5, 0.8412, 0.5, 0.875, 0.5, 0.875, 0.5, 0.8412, 0.4375, 0.75, 0.4688, 0.75, 0.4823, 0.7925, 0.4646, 0.7925, 0.4375, 0.8412, 0.4688, 0.8412, 0.4688, 0.875, 0.4375, 0.875, 0.5, 0.75, 0.5, 0.7925, 0.4823, 0.7925, 0.4688, 0.75, 0.5, 0.4662, 0.4375, 0.4663, 0.5, 0.4662, 0.4375, 0.8175, 0.4688, 0.8175, 0.4688, 0.8412, 0.4375, 0.8412, 0.5, 0.8412, 0.5, 0.875, 0.5, 0.875, 0.5, 0.4325, 0.4375, 0.4325, 0.5, 0.4325, 0.4375, 0.4325, 0.5, 0.4325, 0.4375, 0.4325, 0.5, 0.4325, 0.5, 0.4662, 0.5, 0.4325, 0.0, 0.0, 0.0, 0.0, 0.0, 0.0, 0.5, 0.4088, 0.5, 0.4325, 0.5, 0.4088, 0.4375, 0.4088, 0.5, 0.4088, 0.4375, 0.4088, 0.4375, 0.4088, 0.4375, 0.3917, 0.4375, 0.375, 0.4375, 0.4088, 0.5, 0.4088, 0.4375, 0.4088, 0.5, 0.4088, 0.4375, 0.4499, 0.4063, 0.4501, 0.4375, 0.4499, 0.4375, 0.4663, 0.4375, 0.4808, 0.4375, 0.4663, 0.4375, 0.5325, 0.4062, 0.5324, 0.4375, 0.5325, 0.4062, 0.5324, 0.4375, 0.5325, 0.4062, 0.5324, 0.4063, 0.4325, 0.4062, 0.4205, 0.4063, 0.4325, 0.4375, 0.5919, 0.4375, 0.625, 0.4375, 0.5919, 0.4062, 0.4088, 0.4062, 0.392, 0.4062, 0.4088, 0.4375, 0.4202, 0.4062, 0.4205, 0.4375, 0.4202, 0.4375, 0.4325, 0.4375, 0.4499, 0.4375, 0.4325, 0.4375, 0.4202, 0.4375, 0.4325, 0.4375, 0.4202, 0.4375, 0.4808, 0.4063, 0.4829, 0.4375, 0.4808, 0.4063, 0.4501, 0.4063, 0.4325, 0.4063, 0.4501, 0.4062, 0.4205, 0.4375, 0.4202, 0.4062, 0.4205, 0.4375, 0.4499, 0.4375, 0.4663, 0.4375, 0.4499, 0.4063, 0.4501, 0.4375, 0.4499, 0.4063, 0.4501, 0.4375, 0.5, 0.4375, 0.5325, 0.4375, 0.5, 0.4063, 0.4829, 0.4063, 0.4663, 0.4063, 0.4829, 0.4063, 0.4663, 0.4063, 0.4501, 0.4063, 0.4663, 0.4063, 0.5, 0.4063, 0.4829, 0.4063, 0.5, 0.4062, 0.5324, 0.4063, 0.5, 0.4062, 0.5324, 0.4375, 0.5625, 0.4375, 0.5919, 0.4375, 0.5625, 0.4063, 0.4829, 0.4375, 0.4808, 0.4063, 0.4829, 0.4375, 0.4808, 0.4375, 0.5, 0.4375, 0.4808, 0.4375, 0.5325, 0.4375, 0.5625, 0.4375, 0.5325, 0.4375, 0.5919, 0.4062, 0.5901, 0.4375, 0.5919, 0.4062, 0.5901, 0.4375, 0.5919, 0.4062, 0.5901, 0.4062, 0.5625, 0.4062, 0.5324, 0.4062, 0.5625, 0.4062, 0.5901, 0.4062, 0.5625, 0.4062, 0.5901, 0.4062, 0.625, 0.4062, 0.5901, 0.4062, 0.625, 0.0, 0.0, 0.0, 0.0, 0.0, 0.0, 0.625, 0.8175, 0.625, 0.8412, 0.625, 0.8175, 0.75, 0.75, 0.7162, 0.75, 0.75, 0.75, 0.75, 0.75, 0.7162, 0.75, 0.7162, 0.75, 0.75, 0.75, 0.625, 0.8175, 0.625, 0.8412, 0.625, 0.8412, 0.625, 0.8175, 0.4375, 0.75, 0.4375, 0.6709, 0.4375, 0.625, 0.4063, 0.4325, 0.375, 0.4325, 0.4063, 0.4325, 0.375, 0.4088, 0.375, 0.375, 0.375, 0.4088, 0.0, 0.0, 0.0, 0.0, 0.0, 0.0, 0.4062, 0.4088, 0.375, 0.4088, 0.4062, 0.4088, 0.4062, 0.4205, 0.4063, 0.4325, 0.4062, 0.4205, 0.4063, 0.4501, 0.4063, 0.4663, 0.4063, 0.4325, 0.4063, 0.4325, 0.375, 0.4325, 0.375, 0.4088, 0.375, 0.4325, 0.375, 0.4088, 0.4062, 0.4088, 0.375, 0.4088, 0.4063, 0.5, 0.4062, 0.5324, 0.4063, 0.5, 0.375, 0.5625, 0.375, 0.5, 0.375, 0.5625, 0.4062, 0.392, 0.4062, 0.4088, 0.4062, 0.375, 0.4062, 0.375, 0.375, 0.4325, 0.4063, 0.4325, 0.375, 0.4325, 0.375, 0.4662, 0.375, 0.4325, 0.375, 0.4662, 0.4062, 0.5324, 0.4062, 0.5625, 0.4062, 0.5324, 0.4375, 0.5625, 0.5, 0.5625, 0.4375, 0.5625, 0.4062, 0.5625, 0.375, 0.5625, 0.4062, 0.5625, 0.4375, 0.625, 0.4375, 0.5919, 0.4375, 0.625, 0.5, 0.5625, 0.5, 0.625, 0.5, 0.5625, 0.5, 0.625, 0.4375, 0.625, 0.5, 0.625, 0.625, 0.4575, 0.5625, 0.4325, 0.625, 0.4325, 0.625, 0.5625, 0.6464, 0.531, 0.6675, 0.5625, 0.6675, 0.5, 0.6464, 0.531, 0.6464, 0.531, 0.6675, 0.5625, 0.6464, 0.531, 0.6675, 0.5, 0.6464, 0.531, 0.625, 0.5625, 0.6464, 0.531, 0.6464, 0.531, 0.625, 0.5625, 0.625, 0.5625, 0.6464, 0.531, 0.6675, 0.5, 0.6464, 0.531, 0.6464, 0.531, 0.6675, 0.5, 0.625, 0.4088, 0.625, 0.4325, 0.625, 0.4325, 0.6675, 0.5, 0.6925, 0.5, 0.6925, 0.5, 0.6675, 0.5, 0.6925, 0.5, 0.6925, 0.5, 0.6675, 0.5, 0.625, 0.4088, 0.625, 0.4325, 0.625, 0.4325, 0.625, 0.4088, 0.375, 0.4088, 0.375, 0.4325, 0.375, 0.4088, 0.375, 0.5, 0.375, 0.5625, 0.375, 0.5, 0.375, 0.5625, 0.375, 0.5938, 0.375, 0.5938, 0.375, 0.5625, 0.375, 0.5625, 0.375, 0.5938, 0.375, 0.5938, 0.375, 0.5938, 0.375, 0.625, 0.375, 0.5938, 0.375, 0.5, 0.375, 0.4326, 0.375, 0.5, 0.375, 0.4088, 0.375, 0.375, 0.375, 0.4088, 0.4063, 0.4829, 0.4063, 0.5, 0.4063, 0.4663, 0.4063, 0.4663, 0.375, 0.625, 0.375, 0.625, 0.375, 0.625, 0.375, 0.625, 0.375, 0.625, 0.375, 0.625, 0.375, 0.625, 0.375, 0.625, 0.375, 0.625, 0.375, 0.625, 0.375, 0.625, 0.375, 0.625, 0.375, 0.625, 0.375, 0.625, 0.375, 0.625, 0.375, 0.625, 0.375, 0.625, 0.375, 0.625, 0.375, 0.625, 0.375, 0.625, 0.375, 0.625, 0.375, 0.625, 0.375, 0.625, 0.375, 0.625, 0.375, 0.625, 0.375, 0.625, 0.375, 0.625, 0.375, 0.625, 0.375, 0.625, 0.375, 0.625, 0.375, 0.625, 0.375, 0.625, 0.375, 0.625, 0.375, 0.625, 0.375, 0.625, 0.375, 0.625, 0.375, 0.625, 0.375, 0.625, 0.375, 0.625, 0.375, 0.625, 0.375, 0.625, 0.375, 0.625, 0.375, 0.625, 0.375, 0.625, 0.375, 0.625])
me_cube_004.materials.append(mat_hair)
me_cube_004.update()
me_cube_008 = bpy.data.meshes.new('Cube.008')
me_cube_008.from_pydata([(-2.939, -7.875, 0.2074), (-3.372, -1.521, 1.981), (-3.232, -7.712, 0.1542), (-3.859, -2.42, 2.079), (-2.321, -2.706, 0.1108), (-2.584, 9.642, 1.454), (-2.303, -0.3712, 0.03727), (-2.826, 14.04, 1.378), (-3.111, -7.026, 0.6952), (-3.495, -9.573, 0.7166), (-2.452, 3.929, 0.5137), (-2.455, 1.225, 0.6382), (-3.287, -4.519, 1.542), (-3.829, -6.923, 1.421), (-2.503, 8.792, 0.9453), (-2.524, 5.509, 1.086), (-2.712, -3.79, 0.2324), (-3.327, 3.835, 1.734), (-2.637, -4.194, 0.1532), (-3.144, 2.31, 1.683), (-2.819, -2.786, 0.6783), (-3.068, -3.279, 0.6839), (-3.011, 0.1247, 1.296), (-3.248, 0.04576, 1.297), (-2.095, -4.872, -0.4267), (-3.312, -3.036, 1.804), (-4.084, -4.621, 1.648), (-2.567, 11.44, 1.152), (-2.554, 8.127, 1.304), (-3.033, 1.369, 1.473), (-3.308, 0.971, 1.396), (-3.53, 5.819, 1.744), (-3.192, 19.86, 1.457), (-4.414, -0.5318, 1.887), (-4.33, -2.648, 1.639), (-3.108, 17.75, 1.209), (-3.492, 5.119, 1.471)], [], [(25, 1, 3, 26), (30, 26, 34, 36), (27, 7, 5, 28), (29, 19, 1, 25), (18, 0, 24), (17, 3, 1, 19), (18, 20, 8, 0), (6, 10, 11, 4), (16, 21, 10, 6), (0, 8, 9, 2), (20, 22, 12, 8), (10, 14, 15, 11), (21, 23, 14, 10), (8, 12, 13, 9), (9, 13, 23, 21), (11, 15, 22, 20), (2, 9, 21, 16), (4, 11, 20, 18), (7, 17, 19, 5), (4, 18, 24), (28, 5, 19, 29), (27, 30, 36, 35), (16, 6, 24), (2, 16, 24), (0, 2, 24), (6, 4, 24), (13, 26, 30, 23), (15, 28, 29, 22), (22, 29, 25, 12), (14, 27, 28, 15), (23, 30, 27, 14), (12, 25, 26, 13), (36, 31, 32, 35), (34, 33, 31, 36), (3, 17, 31, 33), (7, 27, 35, 32), (17, 7, 32, 31), (26, 3, 33, 34)])
_uv = me_cube_008.uv_layers.new(name='UVMap')
_uv.uv.foreach_set('vector', [0.3099, 0.695, 0.308, 0.7006, 0.2925, 0.7037, 0.2854, 0.69, 0.31, 0.682, 0.2854, 0.69, 0.2775, 0.6897, 0.3042, 0.6844, 0.3335, 0.6743, 0.3253, 0.6814, 0.333, 0.6838, 0.334, 0.6791, 0.3187, 0.6844, 0.3152, 0.6911, 0.308, 0.7006, 0.3099, 0.695, 0.3313, 0.6425, 0.3217, 0.6442, 0.3485, 0.6241, 0.3094, 0.6927, 0.2925, 0.7037, 0.308, 0.7006, 0.3152, 0.6911, 0.3313, 0.6425, 0.3255, 0.6592, 0.3163, 0.6597, 0.3217, 0.6442, 0.3419, 0.6388, 0.3372, 0.654, 0.3371, 0.6579, 0.3414, 0.6412, 0.3289, 0.645, 0.3176, 0.6594, 0.3372, 0.654, 0.3419, 0.6388, 0.3217, 0.6442, 0.3163, 0.6597, 0.3041, 0.6604, 0.3124, 0.6426, 0.3255, 0.6592, 0.3194, 0.6788, 0.3107, 0.6866, 0.3163, 0.6597, 0.3372, 0.654, 0.3356, 0.6677, 0.3349, 0.6722, 0.3371, 0.6579, 0.3176, 0.6594, 0.3119, 0.6788, 0.3356, 0.6677, 0.3372, 0.654, 0.3163, 0.6597, 0.3107, 0.6866, 0.2934, 0.6828, 0.3041, 0.6604, 0.3041, 0.6604, 0.2934, 0.6828, 0.3119, 0.6788, 0.3176, 0.6594, 0.3371, 0.6579, 0.3349, 0.6722, 0.3194, 0.6788, 0.3255, 0.6592, 0.3124, 0.6426, 0.3041, 0.6604, 0.3176, 0.6594, 0.3289, 0.645, 0.3414, 0.6412, 0.3371, 0.6579, 0.3255, 0.6592, 0.3313, 0.6425, 0.3253, 0.6814, 0.3094, 0.6927, 0.3152, 0.6911, 0.333, 0.6838, 0.3414, 0.6412, 0.3313, 0.6425, 0.3485, 0.6241, 0.334, 0.6791, 0.333, 0.6838, 0.3152, 0.6911, 0.3187, 0.6844, 0.3335, 0.6743, 0.31, 0.682, 0.3042, 0.6844, 0.3164, 0.6761, 0.3289, 0.645, 0.3419, 0.6388, 0.3485, 0.6241, 0.3124, 0.6426, 0.3289, 0.645, 0.3485, 0.6241, 0.3217, 0.6442, 0.3124, 0.6426, 0.3485, 0.6241, 0.3419, 0.6388, 0.3414, 0.6412, 0.3485, 0.6241, 0.2934, 0.6828, 0.2854, 0.69, 0.31, 0.682, 0.3119, 0.6788, 0.3349, 0.6722, 0.334, 0.6791, 0.3187, 0.6844, 0.3194, 0.6788, 0.3194, 0.6788, 0.3187, 0.6844, 0.3099, 0.695, 0.3107, 0.6866, 0.3356, 0.6677, 0.3335, 0.6743, 0.334, 0.6791, 0.3349, 0.6722, 0.3119, 0.6788, 0.31, 0.682, 0.3335, 0.6743, 0.3356, 0.6677, 0.3107, 0.6866, 0.3099, 0.695, 0.2854, 0.69, 0.2934, 0.6828, 0.3042, 0.6844, 0.303, 0.6931, 0.3137, 0.6839, 0.3164, 0.6761, 0.2775, 0.6897, 0.2749, 0.6976, 0.303, 0.6931, 0.3042, 0.6844, 0.2925, 0.7037, 0.3094, 0.6927, 0.303, 0.6931, 0.2749, 0.6976, 0.3253, 0.6814, 0.3335, 0.6743, 0.3164, 0.6761, 0.3137, 0.6839, 0.3094, 0.6927, 0.3253, 0.6814, 0.3137, 0.6839, 0.303, 0.6931, 0.2854, 0.69, 0.2925, 0.7037, 0.2749, 0.6976, 0.2775, 0.6897])
me_cube_008.materials.append(mat_ollieface)
me_cube_008.update()
me_torus = bpy.data.meshes.new('Torus')
me_torus.from_pydata([(0.2522, -0.09235, 2.177), (0.2446, -0.08986, 2.17), (0.2426, -0.09533, 2.179), (0.2368, -0.1166, 2.157), (0.2339, -0.1068, 2.157), (0.2319, -0.1123, 2.165), (0.2032, -0.1085, 2.154), (0.2104, -0.1011, 2.155), (0.2083, -0.1066, 2.163), (0.1978, -0.07918, 2.172), (0.2065, -0.08064, 2.167), (0.2045, -0.08611, 2.175), (0.228, -0.06921, 2.186), (0.2277, -0.07367, 2.177), (0.2257, -0.07914, 2.185), (0.2333, -0.08398, 2.214), (0.2258, -0.08149, 2.208), (0.2237, -0.08696, 2.216), (0.218, -0.1082, 2.195), (0.215, -0.09847, 2.194), (0.213, -0.1039, 2.202), (0.1844, -0.1001, 2.192), (0.1915, -0.09278, 2.192), (0.1895, -0.09825, 2.2), (0.1789, -0.07081, 2.21), (0.1877, -0.07227, 2.204), (0.1857, -0.07774, 2.213), (0.2092, -0.06084, 2.223), (0.2089, -0.06529, 2.214), (0.2068, -0.07076, 2.223)], [], [(0, 3, 4, 1), (1, 4, 5, 2), (2, 5, 3, 0), (3, 6, 7, 4), (4, 7, 8, 5), (5, 8, 6, 3), (6, 9, 10, 7), (7, 10, 11, 8), (8, 11, 9, 6), (9, 12, 13, 10), (10, 13, 14, 11), (11, 14, 12, 9), (12, 0, 1, 13), (13, 1, 2, 14), (14, 2, 0, 12), (15, 18, 19, 16), (16, 19, 20, 17), (17, 20, 18, 15), (18, 21, 22, 19), (19, 22, 23, 20), (20, 23, 21, 18), (21, 24, 25, 22), (22, 25, 26, 23), (23, 26, 24, 21), (24, 27, 28, 25), (25, 28, 29, 26), (26, 29, 27, 24), (27, 15, 16, 28), (28, 16, 17, 29), (29, 17, 15, 27)])
_uv = me_torus.uv_layers.new(name='UVMap')
_uv.uv.foreach_set('vector', [0.6, 0.6667, 0.8, 0.6667, 0.8, 1.0, 0.6, 1.0, 0.6, 0.0, 0.8, 0.0, 0.8, 0.3333, 0.6, 0.3333, 0.6, 0.3333, 0.8, 0.3333, 0.8, 0.6667, 0.6, 0.6667, 0.8, 0.6667, 1.0, 0.6667, 1.0, 1.0, 0.8, 1.0, 0.8, 0.0, 1.0, 0.0, 1.0, 0.3333, 0.8, 0.3333, 0.8, 0.3333, 1.0, 0.3333, 1.0, 0.6667, 0.8, 0.6667, 0.0, 0.6667, 0.2, 0.6667, 0.2, 1.0, 0.0, 1.0, 0.0, 0.0, 0.2, 0.0, 0.2, 0.3333, 0.0, 0.3333, 0.0, 0.3333, 0.2, 0.3333, 0.2, 0.6667, 0.0, 0.6667, 0.2, 0.6667, 0.4, 0.6667, 0.4, 1.0, 0.2, 1.0, 0.2, 0.0, 0.4, 0.0, 0.4, 0.3333, 0.2, 0.3333, 0.2, 0.3333, 0.4, 0.3333, 0.4, 0.6667, 0.2, 0.6667, 0.4, 0.6667, 0.6, 0.6667, 0.6, 1.0, 0.4, 1.0, 0.4, 0.0, 0.6, 0.0, 0.6, 0.3333, 0.4, 0.3333, 0.4, 0.3333, 0.6, 0.3333, 0.6, 0.6667, 0.4, 0.6667, 0.6, 0.6667, 0.8, 0.6667, 0.8, 1.0, 0.6, 1.0, 0.6, 0.0, 0.8, 0.0, 0.8, 0.3333, 0.6, 0.3333, 0.6, 0.3333, 0.8, 0.3333, 0.8, 0.6667, 0.6, 0.6667, 0.8, 0.6667, 1.0, 0.6667, 1.0, 1.0, 0.8, 1.0, 0.8, 0.0, 1.0, 0.0, 1.0, 0.3333, 0.8, 0.3333, 0.8, 0.3333, 1.0, 0.3333, 1.0, 0.6667, 0.8, 0.6667, 0.0, 0.6667, 0.2, 0.6667, 0.2, 1.0, 0.0, 1.0, 0.0, 0.0, 0.2, 0.0, 0.2, 0.3333, 0.0, 0.3333, 0.0, 0.3333, 0.2, 0.3333, 0.2, 0.6667, 0.0, 0.6667, 0.2, 0.6667, 0.4, 0.6667, 0.4, 1.0, 0.2, 1.0, 0.2, 0.0, 0.4, 0.0, 0.4, 0.3333, 0.2, 0.3333, 0.2, 0.3333, 0.4, 0.3333, 0.4, 0.6667, 0.2, 0.6667, 0.4, 0.6667, 0.6, 0.6667, 0.6, 1.0, 0.4, 1.0, 0.4, 0.0, 0.6, 0.0, 0.6, 0.3333, 0.4, 0.3333, 0.4, 0.3333, 0.6, 0.3333, 0.6, 0.6667, 0.4, 0.6667])
me_torus.materials.append(mat_material)
me_torus.update()
me_cube_009 = bpy.data.meshes.new('Cube.009')
me_cube_009.from_pydata([(0.2612, -0.03031, 2.079), (0.2431, 0.05413, 2.065), (0.3817, -0.02592, 1.868), (0.1151, -0.1209, 1.862), (0.2157, -0.04925, 1.965), (0.2294, -0.006445, 2.063), (0.2325, 0.01997, 2.063), (0.2127, 0.04966, 1.955), (0.2365, -0.01036, 2.14), (0.2283, -0.05948, 1.762), (0.1223, -0.1137, 1.768), (0.2926, 0.05512, 2.09), (0.3757, -0.01289, 1.969), (0.3162, 0.0222, 1.898), (0.2828, -0.01121, 2.14), (0.3057, -0.0616, 1.903), (0.2829, -0.02338, 2.14), (0.318, -0.03852, 2.038), (0.2827, 0.05698, 2.14), (0.2365, 0.02374, 2.14), (0.295, 0.005841, 2.081), (0.3017, -0.03305, 2.065), (0.2059, -0.1013, 1.853), (0.1585, -0.07346, 1.868), (0.3183, -0.0604, 1.972), (0.2434, -0.07937, 1.954), (0.2828, 0.02288, 2.14), (0.3056, 0.009926, 1.903), (0.3057, -0.03312, 1.903), (0.2019, 0.0285, 1.912), (0.2309, 0.02969, 1.853), (0.2428, 0.07339, 1.953), (0.3274, 0.02977, 1.971), (0.2364, 0.05783, 2.14), (0.2366, -0.02253, 2.14), (0.2038, -0.02198, 1.966), (0.2173, 0.01286, 1.959), (0.2758, -0.07562, 1.849), (0.3088, 0.09349, 1.841), (0.3573, 0.1167, 1.951)], [], [(36, 6, 1, 7), (10, 23, 29), (28, 2, 15), (25, 17, 0), (21, 20, 26, 14), (17, 25, 24), (12, 21, 17), (24, 2, 32), (13, 32, 2), (12, 11, 20), (12, 20, 21), (6, 5, 8, 19), (20, 11, 18, 26), (23, 25, 4, 3), (29, 23, 3), (22, 24, 25), (15, 2, 24), (24, 12, 17), (30, 10, 29), (24, 32, 12), (13, 2, 27), (27, 2, 28), (3, 7, 31, 29), (29, 31, 30), (7, 1, 11, 31), (11, 32, 39), (3, 36, 7), (3, 4, 35), (3, 35, 36), (4, 0, 5, 35), (35, 5, 6, 36), (10, 22, 23), (37, 15, 24, 22), (9, 37, 22), (13, 9, 30), (18, 33, 19, 26), (14, 8, 34, 16), (37, 9, 13, 27, 28, 15), (26, 19, 8, 14), (1, 6, 19, 33), (17, 21, 14, 16), (11, 1, 33, 18), (5, 0, 34, 8), (0, 17, 16, 34), (10, 30, 22), (25, 23, 22), (32, 13, 38), (31, 32, 38), (0, 4, 25), (9, 22, 30), (30, 31, 38), (13, 30, 38), (32, 11, 12), (31, 11, 39), (32, 31, 39)])
_uv = me_cube_009.uv_layers.new(name='UVMap')
_uv.uv.foreach_set('vector', [0.5417, 0.1667, 0.625, 0.1667, 0.625, 0.25, 0.5417, 0.25, 0.375, 0.9167, 0.4583, 0.9167, 0.4583, 0.3333, 0.5417, 0.6667, 0.6237, 0.75, 0.5417, 0.75, 0.5417, 0.9167, 0.625, 0.9167, 0.625, 1.0, 0.7917, 0.6667, 0.7917, 0.5833, 0.7917, 0.5833, 0.7917, 0.6667, 0.625, 0.9167, 0.5417, 0.9167, 0.5417, 0.8333, 0.7083, 0.6667, 0.7917, 0.6667, 0.7917, 0.75, 0.5417, 0.8333, 0.625, 0.5, 0.0, 0.0, 0.5417, 0.5, 0.0, 0.0, 0.625, 0.5, 0.7083, 0.5, 0.7917, 0.5, 0.7917, 0.5833, 0.7083, 0.5833, 0.7917, 0.5833, 0.7917, 0.6667, 0.625, 0.1667, 0.625, 0.08333, 0.625, 0.08333, 0.625, 0.1667, 0.7917, 0.5833, 0.7917, 0.5, 0.7917, 0.5, 0.7917, 0.5833, 0.4583, 0.9167, 0.5417, 0.9167, 0.5417, 1.0, 0.4583, 1.0, 0.4583, 0.3333, 0.4583, 0.9167, 0.4583, 0.25, 0.4583, 0.8333, 0.5417, 0.8333, 0.5417, 0.9167, 0.5417, 0.75, 0.6237, 0.75, 0.5417, 0.8333, 0.5417, 0.8333, 0.625, 0.8333, 0.625, 0.9167, 0.4583, 0.4167, 0.0, 0.0, 0.4583, 0.3333, 0.5417, 0.8333, 0.5417, 0.4167, 0.625, 0.8333, 0.5417, 0.5, 0.625, 0.5833, 0.5417, 0.5833, 0.5417, 0.5833, 0.625, 0.6667, 0.5417, 0.6667, 0.4583, 0.25, 0.5417, 0.25, 0.5417, 0.3333, 0.4583, 0.3333, 0.4583, 0.3333, 0.5417, 0.3333, 0.4583, 0.4167, 0.5417, 0.25, 0.625, 0.25, 0.625, 0.3333, 0.5417, 0.3333, 0.625, 0.3333, 0.5417, 0.4167, 0.625, 0.3333, 0.4583, 0.1667, 0.5417, 0.1667, 0.5417, 0.25, 0.4583, 0.0, 0.5417, 0.0, 0.5417, 0.08333, 0.4583, 0.08333, 0.5417, 0.08333, 0.5417, 0.1667, 0.5417, 0.0, 0.625, 0.0, 0.625, 0.08333, 0.5417, 0.08333, 0.5417, 0.08333, 0.625, 0.08333, 0.625, 0.1667, 0.5417, 0.1667, 0.375, 0.9167, 0.4583, 0.8333, 0.4583, 0.9167, 0.4583, 0.7867, 0.5417, 0.75, 0.5417, 0.8333, 0.4583, 0.8333, 0.375, 0.8333, 0.4583, 0.7867, 0.4583, 0.8333, 0.5417, 0.5, 0.0, 0.0, 0.4583, 0.4167, 0.7917, 0.5, 0.875, 0.5, 0.875, 0.5833, 0.7917, 0.5833, 0.7917, 0.6667, 0.875, 0.6667, 0.875, 0.75, 0.7917, 0.75, 0.4583, 0.7867, 0.0, 0.0, 0.5417, 0.5, 0.5417, 0.5833, 0.5417, 0.6667, 0.5417, 0.75, 0.7917, 0.5833, 0.875, 0.5833, 0.875, 0.6667, 0.7917, 0.6667, 0.625, 0.25, 0.625, 0.1667, 0.625, 0.1667, 0.625, 0.25, 0.7917, 0.75, 0.7917, 0.6667, 0.7917, 0.6667, 0.7917, 0.75, 0.625, 0.3333, 0.625, 0.25, 0.625, 0.25, 0.625, 0.3333, 0.625, 0.08333, 0.625, 0.0, 0.625, 0.0, 0.625, 0.08333, 0.625, 1.0, 0.625, 0.9167, 0.625, 0.9167, 0.625, 1.0, 0.375, 0.9167, 0.4583, 0.4167, 0.4583, 0.8333, 0.5417, 0.9167, 0.4583, 0.9167, 0.4583, 0.8333, 0.0, 0.0, 0.5417, 0.5, 0.0, 0.0, 0.5417, 0.3333, 0.5417, 0.4167, 0.5417, 0.3333, 0.625, 1.0, 0.5417, 1.0, 0.5417, 0.9167, 0.375, 0.8333, 0.4583, 0.8333, 0.4583, 0.4167, 0.4583, 0.4167, 0.5417, 0.3333, 0.4583, 0.4167, 0.5417, 0.5, 0.4583, 0.4167, 0.5417, 0.5, 0.5417, 0.4167, 0.625, 0.3333, 0.625, 0.4167, 0.5417, 0.3333, 0.625, 0.3333, 0.5417, 0.3333, 0.5417, 0.4167, 0.5417, 0.3333, 0.5417, 0.4167])
me_cube_009.materials.append(mat_hair)
me_cube_009.update()
me_cube_005 = bpy.data.meshes.new('Cube.005')
me_cube_005.from_pydata([(0.1684, 0.1053, 2.423), (-0.005371, 0.1053, 2.327), (0.03171, 0.1366, 2.44), (0.03171, 0.07393, 2.44), (0.04099, 0.1366, 2.395), (0.04099, 0.07393, 2.395), (0.07751, 0.07393, 2.433), (-0.02598, 0.08816, 2.412), (0.03171, 0.1053, 2.458), (-0.02598, 0.1224, 2.412), (0.07751, 0.1366, 2.433), (0.07751, 0.1053, 2.448), (0.001004, 0.1366, 2.394), (-0.02598, 0.1053, 2.412), (0.001004, 0.07393, 2.394), (0.04099, 0.1053, 2.395)], [], [(15, 1, 5), (14, 1, 7), (13, 1, 9), (12, 1, 4), (11, 8, 2, 10), (0, 11, 10), (0, 6, 11), (6, 3, 8, 11), (10, 12, 4, 0), (2, 9, 12, 10), (9, 1, 12), (8, 13, 9, 2), (3, 7, 13, 8), (7, 1, 13), (6, 14, 7, 3), (0, 5, 14, 6), (5, 1, 14), (0, 15, 5), (0, 4, 15), (4, 1, 15)])
_uv = me_cube_005.uv_layers.new(name='UVMap')
_uv.uv.foreach_set('vector', [0.5, 0.125, 0.625, 0.25, 0.5, 0.25, 0.5, 0.375, 0.625, 0.5, 0.5, 0.5, 0.5, 0.625, 0.625, 0.75, 0.5, 0.75, 0.5, 0.875, 0.625, 1.0, 0.5, 1.0, 0.25, 0.625, 0.375, 0.625, 0.375, 0.75, 0.25, 0.75, 0.125, 0.625, 0.25, 0.625, 0.25, 0.75, 0.125, 0.5, 0.25, 0.5, 0.25, 0.625, 0.25, 0.5, 0.375, 0.5, 0.375, 0.625, 0.25, 0.625, 0.375, 0.875, 0.5, 0.875, 0.5, 1.0, 0.375, 1.0, 0.375, 0.75, 0.5, 0.75, 0.5, 0.875, 0.375, 0.875, 0.5, 0.75, 0.625, 0.875, 0.5, 0.875, 0.375, 0.625, 0.5, 0.625, 0.5, 0.75, 0.375, 0.75, 0.375, 0.5, 0.5, 0.5, 0.5, 0.625, 0.375, 0.625, 0.5, 0.5, 0.625, 0.625, 0.5, 0.625, 0.375, 0.375, 0.5, 0.375, 0.5, 0.5, 0.375, 0.5, 0.375, 0.25, 0.5, 0.25, 0.5, 0.375, 0.375, 0.375, 0.5, 0.25, 0.625, 0.375, 0.5, 0.375, 0.375, 0.125, 0.5, 0.125, 0.5, 0.25, 0.375, 0.0, 0.5, 0.0, 0.5, 0.125, 0.5, 0.0, 0.625, 0.125, 0.5, 0.125])
me_cube_005.materials.append(mat_hair)
me_cube_005.update()
me_cube_006 = bpy.data.meshes.new('Cube.006')
me_cube_006.from_pydata([(0.0903, 0.2076, 1.267), (0.05269, 0.2073, 1.301), (3.101e-05, 0.1482, 1.274), (0.05004, 0.5625, 1.32), (3.101e-05, 0.1477, 1.353), (0.0903, 0.3033, 1.171), (0.0903, 0.355, 1.254), (0.0903, 0.402, 1.13), (0.08466, 0.4754, 1.259), (0.0903, 0.5146, 1.186), (0.07625, 0.5233, 1.29), (3.101e-05, 0.6207, 1.383), (3.101e-05, 0.3424, 1.292), (3.101e-05, 0.2742, 1.148), (3.101e-05, 0.5011, 1.298), (3.101e-05, 0.4044, 1.095), (3.101e-05, 0.5595, 1.336), (3.101e-05, 0.5528, 1.168)], [], [(5, 6, 1, 0), (12, 4, 1, 6), (14, 12, 6, 8), (2, 13, 5, 0), (7, 8, 6, 5), (9, 10, 8, 7), (16, 14, 8, 10), (13, 15, 7, 5), (11, 16, 10, 3), (15, 17, 9, 7), (9, 3, 10), (11, 3, 9, 17), (0, 1, 4, 2)])
_uv = me_cube_006.uv_layers.new(name='UVMap')
_uv.uv.foreach_set('vector', [0.375, 0.9367, 0.625, 0.9367, 0.625, 1.0, 0.375, 1.0, 0.8117, 0.625, 0.875, 0.625, 0.875, 0.75, 0.8117, 0.75, 0.7425, 0.625, 0.8117, 0.625, 0.8117, 0.75, 0.7425, 0.75, 0.125, 0.625, 0.1883, 0.625, 0.1883, 0.75, 0.125, 0.75, 0.375, 0.8675, 0.625, 0.8675, 0.625, 0.9367, 0.375, 0.9367, 0.375, 0.7891, 0.625, 0.7891, 0.625, 0.8675, 0.375, 0.8675, 0.6641, 0.625, 0.7425, 0.625, 0.7425, 0.75, 0.6641, 0.75, 0.1883, 0.625, 0.2575, 0.625, 0.2575, 0.75, 0.1883, 0.75, 0.625, 0.625, 0.6641, 0.625, 0.6641, 0.75, 0.625, 0.75, 0.2575, 0.625, 0.3359, 0.625, 0.3359, 0.75, 0.2575, 0.75, 0.375, 0.7891, 0.625, 0.75, 0.625, 0.7891, 0.625, 0.625, 0.625, 0.75, 0.3359, 0.75, 0.3555, 0.6055, 0.375, 0.0, 0.625, 0.0, 0.625, 0.125, 0.375, 0.125])
me_cube_006.update()
me_icosphere = bpy.data.meshes.new('Icosphere')
me_icosphere.from_pydata([(0.0, 0.07849, 1.766), (0.1895, 0.03063, 1.869), (-0.07239, -0.02748, 1.869), (-0.2059, 0.1154, 1.875), (-0.07239, 0.301, 1.869), (0.1895, 0.2515, 1.869), (0.07239, -0.02748, 2.035), (-0.1895, 0.03063, 2.035), (-0.1895, 0.2515, 2.035), (0.07239, 0.3096, 2.035), (0.2343, 0.1247, 2.035), (0.0, 0.1247, 2.138)], [], [(0, 1, 2), (1, 0, 5), (0, 2, 3), (0, 3, 4), (0, 4, 5), (1, 5, 10), (2, 1, 6), (3, 2, 7), (4, 3, 8), (5, 4, 9), (1, 10, 6), (2, 6, 7), (3, 7, 8), (4, 8, 9), (5, 9, 10), (6, 10, 11), (7, 6, 11), (8, 7, 11), (9, 8, 11), (10, 9, 11)])
_uv = me_icosphere.uv_layers.new(name='UVMap')
_uv.uv.foreach_set('vector', [0.1818, 0.0, 0.2727, 0.1575, 0.09091, 0.1575, 0.2727, 0.1575, 0.3636, 0.0, 0.4545, 0.1575, 0.9091, 0.0, 1.0, 0.1575, 0.8182, 0.1575, 0.7273, 0.0, 0.8182, 0.1575, 0.6364, 0.1575, 0.5455, 0.0, 0.6364, 0.1575, 0.4545, 0.1575, 0.2727, 0.1575, 0.4545, 0.1575, 0.3636, 0.3149, 0.09091, 0.1575, 0.2727, 0.1575, 0.1818, 0.3149, 0.8182, 0.1575, 1.0, 0.1575, 0.9091, 0.3149, 0.6364, 0.1575, 0.8182, 0.1575, 0.7273, 0.3149, 0.4545, 0.1575, 0.6364, 0.1575, 0.5455, 0.3149, 0.2727, 0.1575, 0.3636, 0.3149, 0.1818, 0.3149, 0.09091, 0.1575, 0.1818, 0.3149, 0.0, 0.3149, 0.8182, 0.1575, 0.9091, 0.3149, 0.7273, 0.3149, 0.6364, 0.1575, 0.7273, 0.3149, 0.5455, 0.3149, 0.4545, 0.1575, 0.5455, 0.3149, 0.3636, 0.3149, 0.1818, 0.3149, 0.3636, 0.3149, 0.2727, 0.4724, 0.0, 0.3149, 0.1818, 0.3149, 0.09091, 0.4724, 0.7273, 0.3149, 0.9091, 0.3149, 0.8182, 0.4724, 0.5455, 0.3149, 0.7273, 0.3149, 0.6364, 0.4724, 0.3636, 0.3149, 0.5455, 0.3149, 0.4545, 0.4724])
me_icosphere.update()
me_cube_007 = bpy.data.meshes.new('Cube.007')
me_cube_007.from_pydata([(0.1749, -0.04159, 0.9854), (0.1708, -0.02312, 1.143), (0.2091, 0.1858, 0.976), (0.1911, 0.167, 1.142), (0.3051, 0.009036, 1.004), (0.3051, 0.1284, 1.004), (0.2633, 0.1725, 0.9696), (0.2243, 0.1456, 1.156), (0.2612, -0.03117, 0.9707), (0.2237, 0.01713, 1.159), (0.2137, -0.03348, 1.092), (0.2375, 0.1777, 1.093), (0.2685, 0.1443, 1.104), (0.2666, 0.006768, 1.108)], [], [(0, 1, 3, 2), (6, 7, 5), (8, 9, 1, 0), (6, 5, 4, 8), (7, 3, 1, 9), (2, 6, 8, 0), (4, 9, 8), (2, 3, 7, 6), (4, 5, 7, 9), (9, 7, 12, 13), (7, 3, 11, 12), (9, 1, 10, 13)])
_uv = me_cube_007.uv_layers.new(name='UVMap')
_uv.uv.foreach_set('vector', [0.375, 0.0, 0.625, 0.0, 0.625, 0.25, 0.375, 0.25, 0.375, 0.3177, 0.625, 0.3177, 0.375, 0.5, 0.375, 0.9323, 0.625, 0.9323, 0.625, 1.0, 0.375, 1.0, 0.1927, 0.5, 0.375, 0.5, 0.375, 0.75, 0.1927, 0.75, 0.8073, 0.5, 0.875, 0.5, 0.875, 0.75, 0.8073, 0.75, 0.125, 0.5, 0.1927, 0.5, 0.1927, 0.75, 0.125, 0.75, 0.375, 0.75, 0.625, 0.9323, 0.375, 0.9323, 0.375, 0.25, 0.625, 0.25, 0.625, 0.3177, 0.375, 0.3177, 0.375, 0.75, 0.375, 0.5, 0.8073, 0.5, 0.625, 0.9323, 0.8073, 0.75, 0.8073, 0.5, 0.8073, 0.5, 0.8073, 0.75, 0.8073, 0.5, 0.875, 0.5, 0.875, 0.5, 0.8073, 0.5, 0.625, 0.9323, 0.625, 1.0, 0.625, 1.0, 0.625, 0.9323])
me_cube_007.materials.append(mat_pant)
me_cube_007.update()
arm_metarig = bpy.data.armatures.new('metarig')  # bones are not reproduced

# ---- objects
ob_refernce = bpy.data.objects.new('refernce', None)
ob_light = bpy.data.objects.new('Light', light_light)
ob_camera = bpy.data.objects.new('Camera', cam_camera)
ob_metarig = bpy.data.objects.new('metarig', arm_metarig)
ob_shoe = bpy.data.objects.new('shoe', me_cube)
ob_leg = bpy.data.objects.new('leg', me_cylinder)
ob_hoodie = bpy.data.objects.new('hoodie', me_cube_001)
ob_body = bpy.data.objects.new('body', me_cube_002)
ob_arm = bpy.data.objects.new('arm', me_cylinder_002)
ob_paw = bpy.data.objects.new('paw', me_cube_003)
ob_neck = bpy.data.objects.new('neck', me_cylinder_001)
ob_face = bpy.data.objects.new('face', me_plane)
ob_hair = bpy.data.objects.new('hair', me_cube_004)
ob_ear2 = bpy.data.objects.new('ear2', me_cube_008)
ob_piercing = bpy.data.objects.new('piercing', me_torus)
ob_hairside = bpy.data.objects.new('hairside', me_cube_009)
ob_ahoge = bpy.data.objects.new('ahoge', me_cube_005)
ob_tail = bpy.data.objects.new('tail', me_cube_006)
ob_skull = bpy.data.objects.new('skull', me_icosphere)
ob_cube = bpy.data.objects.new('Cube', me_cube_007)
ob_empty = bpy.data.objects.new('Empty', None)

# ---- transforms, parenting, visibility, modifiers, constraints
ob_refernce.location = (-1.22, 0.08362, 0.0)
ob_refernce.rotation_euler = (1.571, 0.0, 0.0)
ob_refernce.scale = (1.045, 1.045, 1.045)
ob_refernce.empty_display_type = 'IMAGE'
ob_refernce.empty_display_size = 2.004
ob_refernce.empty_image_offset = (0.2477, 0.2477)
ob_refernce.use_empty_image_alpha = True
ob_refernce.color = (1.0, 1.0, 1.0, 0.5)
ob_light.location = (4.076, 1.005, 5.904)
ob_light.rotation_euler = (0.6503, 0.05522, 1.866)
ob_light.lock_rotations_4d = False
ob_light.empty_display_type = 'ARROWS'
ob_light.color = (0.0, 0.0, 0.0, 0.0)
ob_light.lineart.crease_threshold = 0.0
ob_camera.location = (7.359, -6.926, 4.958)
ob_camera.rotation_euler = (1.109, 0.0, 0.8149)
ob_camera.lock_rotations_4d = False
ob_camera.empty_display_type = 'ARROWS'
ob_camera.color = (0.0, 0.0, 0.0, 0.0)
ob_camera.display_type = 'WIRE'
ob_camera.lineart.crease_threshold = 0.0
ob_metarig.location = (0.0, 0.0, 0.0)
ob_metarig.scale = (1.0, 1.0, 1.062)
ob_shoe.location = (0.0, 0.0, 0.0)
_m = ob_shoe.modifiers.new('Mirror', 'MIRROR')
ob_leg.location = (0.0, 0.0, 0.0)
_m = ob_leg.modifiers.new('Mirror', 'MIRROR')
ob_hoodie.location = (0.0, 0.0, 1.52)
ob_hoodie.scale = (0.2677, 0.2677, 0.2677)
_m = ob_hoodie.modifiers.new('Mirror', 'MIRROR')
ob_body.location = (0.0, 0.0, 0.0)
_m = ob_body.modifiers.new('Mirror', 'MIRROR')
ob_arm.location = (0.0, 0.0, 0.0)
_m = ob_arm.modifiers.new('Mirror', 'MIRROR')
ob_paw.location = (0.0, 0.0, 0.0)
_m = ob_paw.modifiers.new('Mirror', 'MIRROR')
ob_neck.location = (0.0, 0.0, 0.0)
ob_neck.rotation_euler = (0.0, 0.0, 1.047)
ob_face.location = (0.0, 0.0, 0.0)
ob_hair.location = (0.0, 0.0, 0.0)
_m = ob_hair.modifiers.new('Mirror', 'MIRROR')
ob_ear2.location = (0.7278, 0.0, 2.046)
ob_ear2.scale = (0.1468, 0.01073, 0.1468)
_m = ob_ear2.modifiers.new('Mirror', 'MIRROR')
_m.mirror_object = ob_body
ob_piercing.location = (0.0, 0.0, 0.0)
_m = ob_piercing.modifiers.new('Mirror', 'MIRROR')
ob_hairside.location = (0.0, 0.0, 0.0)
_m = ob_hairside.modifiers.new('Mirror', 'MIRROR')
_m.mirror_object = ob_body
ob_ahoge.location = (0.0, 0.0, 0.0)
ob_tail.location = (0.0, 0.0, 0.0)
_m = ob_tail.modifiers.new('Mirror', 'MIRROR')
_m.mirror_object = ob_body
ob_skull.location = (0.0, 0.0, 0.0)
ob_cube.location = (0.0, 0.0, 0.0)
_m = ob_cube.modifiers.new('Mirror', 'MIRROR')
_m.mirror_object = ob_body
ob_empty.location = (0.0, 0.0, 0.0)
ob_empty.rotation_euler = (1.403, -1.261e-07, -0.06515)
ob_empty.empty_display_type = 'IMAGE'
ob_empty.empty_display_size = 5.0

# ---- collection membership
scene.collection.objects.link(ob_refernce)
scene.collection.objects.link(ob_light)
scene.collection.objects.link(ob_camera)
col_ollie.objects.link(ob_metarig)
col_ollie.objects.link(ob_shoe)
col_ollie.objects.link(ob_leg)
col_ollie.objects.link(ob_hoodie)
col_ollie.objects.link(ob_body)
col_ollie.objects.link(ob_arm)
col_ollie.objects.link(ob_paw)
col_ollie.objects.link(ob_neck)
col_ollie.objects.link(ob_face)
col_ollie.objects.link(ob_hair)
col_ollie.objects.link(ob_ear2)
col_ollie.objects.link(ob_piercing)
col_ollie.objects.link(ob_hairside)
col_ollie.objects.link(ob_ahoge)
col_ollie.objects.link(ob_tail)
col_ollie.objects.link(ob_skull)
col_ollie.objects.link(ob_cube)
col_ollie.objects.link(ob_empty)

# ---- scene / render settings (as saved in the file)
scene.camera = ob_camera
scene.frame_start = 1; scene.frame_end = 250; scene.frame_set(1)
scene.render.engine = 'BLENDER_EEVEE_NEXT'
scene.render.bake_bias = 0.0
scene.render.bake_samples = 0
scene.cycles.sampling_pattern = 'TABULATED_SOBOL'
scene.eevee.use_volume_custom_range = False
scene.view_settings.view_transform = 'Standard'
bpy.context.view_layer.update()
